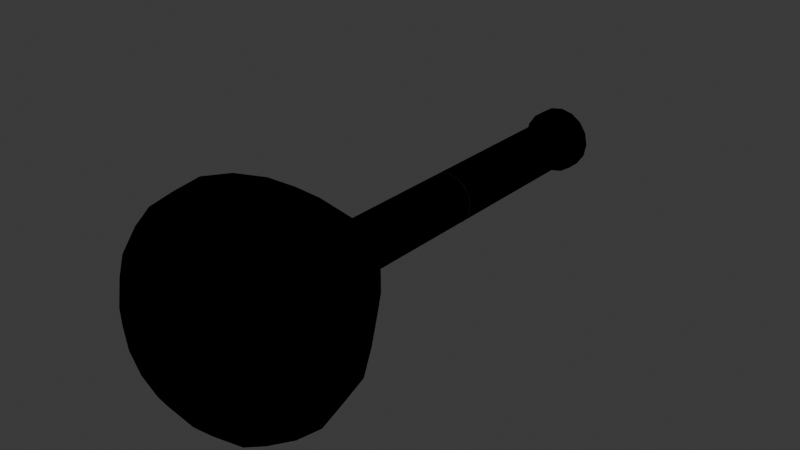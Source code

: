 # Source: volumetricFlaskWrapLabel250mL-EDITED.blend  (saved by Blender 4.4.32; exported with 4.5.12 LTS)
import bpy
from mathutils import Matrix  # noqa: F401  (used for matrix-valued properties, if any)

bpy.ops.wm.read_factory_settings(use_empty=True)
scene = bpy.context.scene
scene.name = 'Scene'

# ---- collections
col_collection = bpy.data.collections.new('Collection'); scene.collection.children.link(col_collection)

# ---- images (referenced by path relative to the original .blend; pixels are not part of the script)
import os
ASSET_DIR = os.environ.get("B2B_ASSET_DIR", "")  # directory of the original .blend (textures are referenced by path, not embedded)
HERE = os.path.dirname(os.path.abspath(__file__))  # packed textures are extracted next to this script under _unpacked/

def load_image(name, relpath, width, height, colorspace="sRGB"):
    """Load a texture the original file referenced (path relative to the .blend, or extracted next to this script)."""
    p = next((c for c in (os.path.join(HERE, relpath), os.path.join(ASSET_DIR, relpath)) if relpath and os.path.exists(c)), "")
    if p:
        img = bpy.data.images.load(p, check_existing=True)
        img.name = name
    else:  # same state as the original file: an image datablock whose file is absent (Cycles renders it pink)
        img = bpy.data.images.new(name, width, height)
        img.source = "FILE"
        img.filepath = "//" + (relpath or name)
    img.colorspace_settings.name = colorspace
    return img
img_250ml_label_png = load_image('250mL-Label.png', '250mL-Label.png', 1024, 1024, 'sRGB')

# ---- materials (node trees are filled in below, after node groups)
mat_material_004 = bpy.data.materials.new('Material.004')
mat_material_001 = bpy.data.materials.new('Material.001')
mat_material_001.use_transparent_shadow = False

# ---- material node trees
mat_material_004.use_nodes = True; mat_material_004.node_tree.nodes.clear()
_N = mat_material_004.node_tree.nodes; _L = mat_material_004.node_tree.links
n0 = _N.new('ShaderNodeOutputMaterial'); n0.name = 'Material Output'; n0.location = (1190, 333)
n1 = _N.new('ShaderNodeBsdfAnisotropic'); n1.name = 'Glossy BSDF'; n1.location = (-176, 315)
n1.inputs[0].default_value = (0.5906, 0.9387, 0.9301, 1.0)
n1.inputs[1].default_value = 0.0
n2 = _N.new('ShaderNodeBsdfRefraction'); n2.name = 'Refraction BSDF'; n2.location = (-161, 45)
n2.inputs[2].default_value = 1.5
n3 = _N.new('ShaderNodeMixShader'); n3.name = 'Mix Shader'; n3.location = (187, 308)
n4 = _N.new('ShaderNodeFresnel'); n4.name = 'Fresnel'; n4.location = (-140, 468)
n5 = _N.new('ShaderNodeMix'); n5.name = 'Mix'; n5.location = (788, 254)
n5.data_type = 'RGBA'
n5.inputs[7].default_value = (0.0, 0.0, 0.0, 1.0)
n6 = _N.new('ShaderNodeTexImage'); n6.name = 'Image Texture'; n6.location = (380, 116)
n6.image = img_250ml_label_png
n7 = _N.new('ShaderNodeShaderToRGB'); n7.name = 'Shader to RGB'; n7.location = (439, 290)
_L.new(n4.outputs[0], n3.inputs[0])
_L.new(n1.outputs[0], n3.inputs[2])
_L.new(n2.outputs[0], n3.inputs[1])
_L.new(n6.outputs[1], n5.inputs[0])
_L.new(n5.outputs[2], n0.inputs[0])
_L.new(n3.outputs[0], n7.inputs[0])
_L.new(n7.outputs[0], n5.inputs[6])
n0.is_active_output = True
mat_material_001.use_nodes = True; mat_material_001.node_tree.nodes.clear()
_N = mat_material_001.node_tree.nodes; _L = mat_material_001.node_tree.links
n0 = _N.new('ShaderNodeBsdfPrincipled'); n0.name = 'Principled BSDF'; n0.location = (10, 300)
n0.inputs[0].default_value = (0.0, 0.0, 0.0, 1.0)
n1 = _N.new('ShaderNodeOutputMaterial'); n1.name = 'Material Output'; n1.location = (300, 300)
_L.new(n0.outputs[0], n1.inputs[0])
n1.is_active_output = True

# ---- world
world_world = bpy.data.worlds.new('World'); scene.world = world_world
world_world.use_nodes = True; world_world.node_tree.nodes.clear()
_N = world_world.node_tree.nodes; _L = world_world.node_tree.links
n0 = _N.new('ShaderNodeOutputWorld'); n0.name = 'World Output'; n0.location = (300, 300)
n1 = _N.new('ShaderNodeBackground'); n1.name = 'Background'; n1.location = (10, 300)
n1.inputs[0].default_value = (0.05088, 0.05088, 0.05088, 1.0)
_L.new(n1.outputs[0], n0.inputs[0])
n0.is_active_output = True
world_world.color = (0.05088, 0.05088, 0.05088)
world_world.use_sun_shadow = False
world_world.sun_shadow_jitter_overblur = 0.0

# ---- meshes
me_sphere_001 = bpy.data.meshes.new('Sphere.001')
me_sphere_001.from_pydata([(0.0, 0.01362, -0.01389), (0.0, 0.001582, -0.02478), (0.0, -0.01051, -0.03527), (0.0, -0.02519, -0.04593), (0.0, -0.04087, -0.05592), (0.0, -0.0575, -0.06), (0.0, -0.07143, -0.05796), (0.0, -0.0824, -0.05255), (0.0, -0.09163, -0.04243), (0.0, -0.09952, -0.03), (0.0, -0.09767, -0.01553), (0.005316, 0.01362, -0.01283), (0.009484, 0.001582, -0.0229), (0.0135, -0.01051, -0.03259), (0.01758, -0.02519, -0.04244), (0.0214, -0.04087, -0.05166), (0.02296, -0.0575, -0.05543), (0.02218, -0.07143, -0.05354), (0.02011, -0.0824, -0.04855), (0.01624, -0.09163, -0.0392), (0.01148, -0.09952, -0.02772), (0.005943, -0.09767, -0.01435), (0.0, 0.1813, -0.01781), (0.009822, 0.01362, -0.009822), (0.01752, 0.001582, -0.01752), (0.02494, -0.01051, -0.02494), (0.03248, -0.02519, -0.03248), (0.03954, -0.04087, -0.03954), (0.04243, -0.0575, -0.04243), (0.04098, -0.07143, -0.04098), (0.03716, -0.0824, -0.03716), (0.03, -0.09163, -0.03), (0.02121, -0.09952, -0.02121), (0.01098, -0.09767, -0.01098), (0.01283, 0.01362, -0.005316), (0.0229, 0.001582, -0.009484), (0.03259, -0.01051, -0.0135), (0.04244, -0.02519, -0.01758), (0.05166, -0.04087, -0.0214), (0.05543, -0.0575, -0.02296), (0.05354, -0.07143, -0.02218), (0.04855, -0.0824, -0.02011), (0.0392, -0.09163, -0.01624), (0.02772, -0.09952, -0.01148), (0.01435, -0.09767, -0.005943), (0.01389, 0.01362, 4.201e-09), (0.02478, 0.001582, 5.147e-09), (0.03527, -0.01051, 4.54e-09), (0.04593, -0.02519, 7.938e-09), (0.05592, -0.04087, 1.483e-08), (0.06, -0.0575, 1.241e-08), (0.05796, -0.07143, 1.674e-08), (0.05255, -0.0824, 1.175e-08), (0.04243, -0.09163, 9.246e-09), (0.03, -0.09952, 1.052e-08), (0.01553, -0.09767, 9.51e-09), (0.01283, 0.01362, 0.005316), (0.0229, 0.001582, 0.009484), (0.03259, -0.01051, 0.0135), (0.04244, -0.02519, 0.01758), (0.05166, -0.04087, 0.0214), (0.05543, -0.0575, 0.02296), (0.05354, -0.07143, 0.02218), (0.04855, -0.0824, 0.02011), (0.0392, -0.09163, 0.01624), (0.02772, -0.09952, 0.01148), (0.01435, -0.09767, 0.005943), (0.009822, 0.01362, 0.009822), (0.01752, 0.001582, 0.01752), (0.02494, -0.01051, 0.02494), (0.03248, -0.02519, 0.03248), (0.03954, -0.04087, 0.03954), (0.04243, -0.0575, 0.04243), (0.04098, -0.07143, 0.04098), (0.03716, -0.0824, 0.03716), (0.03, -0.09163, 0.03), (0.02121, -0.09952, 0.02121), (0.01098, -0.09767, 0.01098), (0.005316, 0.01362, 0.01283), (0.009484, 0.001582, 0.0229), (0.0135, -0.01051, 0.03259), (0.01758, -0.02519, 0.04244), (0.0214, -0.04087, 0.05166), (0.02296, -0.0575, 0.05543), (0.02218, -0.07143, 0.05354), (0.02011, -0.0824, 0.04855), (0.01624, -0.09163, 0.0392), (0.01148, -0.09952, 0.02772), (0.005943, -0.09767, 0.01435), (0.0, 0.01362, 0.01389), (0.0, 0.001582, 0.02478), (0.0, -0.01051, 0.03527), (0.0, -0.02519, 0.04593), (0.0, -0.04087, 0.05592), (0.0, -0.0575, 0.06), (0.0, -0.07143, 0.05796), (0.0, -0.0824, 0.05255), (0.0, -0.09163, 0.04243), (0.0, -0.09952, 0.03), (0.0, -0.09767, 0.01553), (0.0, -0.09766, 6.715e-09), (0.0, 0.1813, -0.01389), (0.005316, 0.1813, -0.01283), (0.0, 0.1891, -0.01781), (0.009822, 0.1813, -0.009822), (0.01283, 0.1813, -0.005316), (0.01389, 0.1813, -3.129e-09), (0.01283, 0.1813, 0.005316), (0.009822, 0.1813, 0.009822), (0.005316, 0.1813, 0.01283), (0.0, 0.1813, 0.01389), (0.006817, 0.1813, -0.01646), (0.0, 0.1891, -0.01229), (0.0126, 0.1813, -0.0126), (0.01646, 0.1813, -0.006817), (0.01781, 0.1813, -1.918e-09), (0.01646, 0.1813, 0.006817), (0.0126, 0.1813, 0.0126), (0.006817, 0.1813, 0.01646), (0.0, 0.1813, 0.01781), (0.006817, 0.1891, -0.01646), (0.0126, 0.1891, -0.0126), (0.01646, 0.1891, -0.006817), (0.01781, 0.1891, -2.289e-09), (0.01646, 0.1891, 0.006817), (0.0126, 0.1891, 0.0126), (0.006817, 0.1891, 0.01646), (0.0, 0.1891, 0.01781), (0.004704, 0.1891, -0.01136), (0.0, 0.1891, -0.009972), (0.008691, 0.1891, -0.008691), (0.01136, 0.1891, -0.004704), (0.01229, 0.1891, -3.883e-09), (0.01136, 0.1891, 0.004704), (0.008691, 0.1891, 0.008691), (0.004704, 0.1891, 0.01136), (0.0, 0.1891, 0.01229), (0.003816, 0.1891, -0.009213), (0.007051, 0.1891, -0.007051), (0.009213, 0.1891, -0.003816), (0.009972, 0.1891, -4.633e-09), (0.009213, 0.1891, 0.003816), (0.007051, 0.1891, 0.007051), (0.003816, 0.1891, 0.009213), (0.0, 0.1891, 0.009972), (0.0, 0.01207, -0.009972), (0.003816, 0.01207, -0.009213), (0.007051, 0.01207, -0.007051), (0.009213, 0.01207, -0.003816), (0.009972, 0.01207, 3.106e-09), (0.009213, 0.01207, 0.003816), (0.007051, 0.01207, 0.007051), (0.003816, 0.01207, 0.009213), (0.0, 0.01207, 0.009972), (0.0, 0.001534, -0.01989), (0.007611, 0.001534, -0.01837), (0.01406, 0.001534, -0.01406), (0.01837, 0.001534, -0.007611), (0.01989, 0.001534, 6.542e-09), (0.01837, 0.001534, 0.007611), (0.01406, 0.001534, 0.01406), (0.007611, 0.001534, 0.01837), (0.0, 0.001534, 0.01989), (0.0, -0.0106, -0.02952), (0.0113, -0.0106, -0.02727), (0.02088, -0.0106, -0.02088), (0.02727, -0.0106, -0.0113), (0.02952, -0.0106, 9.991e-09), (0.02727, -0.0106, 0.0113), (0.02088, -0.0106, 0.02088), (0.0113, -0.0106, 0.02727), (0.0, -0.0106, 0.02952), (0.0, -0.02533, -0.03946), (0.0151, -0.02533, -0.03645), (0.0279, -0.02533, -0.0279), (0.03645, -0.02533, -0.0151), (0.03946, -0.02533, 1.357e-08), (0.03645, -0.02533, 0.0151), (0.0279, -0.02533, 0.0279), (0.0151, -0.02533, 0.03645), (0.0, -0.02533, 0.03946), (0.0, -0.04096, -0.04875), (0.01865, -0.04096, -0.04504), (0.03447, -0.04096, -0.03447), (0.04504, -0.04096, -0.01865), (0.04875, -0.04096, 1.688e-08), (0.04504, -0.04096, 0.01865), (0.03447, -0.04096, 0.03447), (0.01865, -0.04096, 0.04504), (0.0, -0.04096, 0.04875), (0.0, -0.05767, -0.05261), (0.02013, -0.05767, -0.04861), (0.0372, -0.05767, -0.0372), (0.04861, -0.05767, -0.02013), (0.05261, -0.05767, 1.879e-08), (0.04861, -0.05767, 0.02013), (0.0372, -0.05767, 0.0372), (0.02013, -0.05767, 0.04861), (0.0, -0.05767, 0.05261), (0.0, -0.07159, -0.0507), (0.0194, -0.07159, -0.04685), (0.03585, -0.07159, -0.03585), (0.04685, -0.07159, -0.0194), (0.0507, -0.07159, 1.883e-08), (0.04685, -0.07159, 0.0194), (0.03585, -0.07159, 0.03585), (0.0194, -0.07159, 0.04685), (0.0, -0.07159, 0.0507), (0.0, -0.08252, -0.04575), (0.01751, -0.08252, -0.04227), (0.03235, -0.08252, -0.03235), (0.04227, -0.08252, -0.01751), (0.04575, -0.08252, 1.778e-08), (0.04227, -0.08252, 0.01751), (0.03235, -0.08252, 0.03235), (0.01751, -0.08252, 0.04227), (0.0, -0.08252, 0.04575), (0.0, -0.09195, -0.03612), (0.01382, -0.09195, -0.03337), (0.02554, -0.09195, -0.02554), (0.03337, -0.09195, -0.01382), (0.03612, -0.09195, 1.548e-08), (0.03337, -0.09195, 0.01382), (0.02554, -0.09195, 0.02554), (0.01382, -0.09195, 0.03337), (0.0, -0.09195, 0.03612), (0.0, -0.0973, -0.02817), (0.01078, -0.0973, -0.02603), (0.01992, -0.0973, -0.01992), (0.02603, -0.0973, -0.01078), (0.02817, -0.0973, 1.342e-08), (0.02603, -0.0973, 0.01078), (0.01992, -0.0973, 0.01992), (0.01078, -0.0973, 0.02603), (0.0, -0.0973, 0.02817), (0.0, -0.0961, -0.0156), (0.005972, -0.0961, -0.01442), (0.01103, -0.0961, -0.01103), (0.01442, -0.0961, -0.005972), (0.0156, -0.0961, 9.541e-09), (0.01442, -0.0961, 0.005972), (0.01103, -0.0961, 0.01103), (0.005972, -0.0961, 0.01442), (0.0, -0.0961, 0.0156), (0.0, 0.09747, 0.01389), (0.005316, 0.09747, 0.01283), (0.009822, 0.09747, 0.009822), (0.01283, 0.09747, 0.005316), (0.01389, 0.09747, 5.362e-10), (0.01283, 0.09747, -0.005316), (0.009822, 0.09747, -0.009822), (0.005316, 0.09747, -0.01283), (0.0, 0.09747, -0.01389), (0.0, 0.1006, 0.009972), (0.003816, 0.1006, 0.009213), (0.007051, 0.1006, 0.007051), (0.009213, 0.1006, 0.003816), (0.009972, 0.1006, -7.635e-10), (0.009213, 0.1006, -0.003816), (0.007051, 0.1006, -0.007051), (0.003816, 0.1006, -0.009213), (0.0, 0.1006, -0.009972), (-0.005316, 0.01362, -0.01283), (-0.009484, 0.001582, -0.0229), (-0.0135, -0.01051, -0.03259), (-0.01758, -0.02519, -0.04244), (-0.0214, -0.04087, -0.05166), (-0.02296, -0.0575, -0.05543), (-0.02218, -0.07143, -0.05354), (-0.02011, -0.0824, -0.04855), (-0.01624, -0.09163, -0.0392), (-0.01148, -0.09952, -0.02772), (-0.005943, -0.09767, -0.01435), (-0.009822, 0.01362, -0.009822), (-0.01752, 0.001582, -0.01752), (-0.02494, -0.01051, -0.02494), (-0.03248, -0.02519, -0.03248), (-0.03954, -0.04087, -0.03954), (-0.04243, -0.0575, -0.04243), (-0.04098, -0.07143, -0.04098), (-0.03716, -0.0824, -0.03716), (-0.03, -0.09163, -0.03), (-0.02121, -0.09952, -0.02121), (-0.01098, -0.09767, -0.01098), (-0.01283, 0.01362, -0.005316), (-0.0229, 0.001582, -0.009484), (-0.03259, -0.01051, -0.0135), (-0.04244, -0.02519, -0.01758), (-0.05166, -0.04087, -0.0214), (-0.05543, -0.0575, -0.02296), (-0.05354, -0.07143, -0.02218), (-0.04855, -0.0824, -0.02011), (-0.0392, -0.09163, -0.01624), (-0.02772, -0.09952, -0.01148), (-0.01435, -0.09767, -0.005943), (-0.01389, 0.01362, 4.201e-09), (-0.02478, 0.001582, 5.147e-09), (-0.03527, -0.01051, 4.54e-09), (-0.04593, -0.02519, 7.938e-09), (-0.05592, -0.04087, 1.483e-08), (-0.06, -0.0575, 1.241e-08), (-0.05796, -0.07143, 1.674e-08), (-0.05255, -0.0824, 1.175e-08), (-0.04243, -0.09163, 9.246e-09), (-0.03, -0.09952, 1.052e-08), (-0.01553, -0.09767, 9.51e-09), (-0.01283, 0.01362, 0.005316), (-0.0229, 0.001582, 0.009484), (-0.03259, -0.01051, 0.0135), (-0.04244, -0.02519, 0.01758), (-0.05166, -0.04087, 0.0214), (-0.05543, -0.0575, 0.02296), (-0.05354, -0.07143, 0.02218), (-0.04855, -0.0824, 0.02011), (-0.0392, -0.09163, 0.01624), (-0.02772, -0.09952, 0.01148), (-0.01435, -0.09767, 0.005943), (-0.009822, 0.01362, 0.009822), (-0.01752, 0.001582, 0.01752), (-0.02494, -0.01051, 0.02494), (-0.03248, -0.02519, 0.03248), (-0.03954, -0.04087, 0.03954), (-0.04243, -0.0575, 0.04243), (-0.04098, -0.07143, 0.04098), (-0.03716, -0.0824, 0.03716), (-0.03, -0.09163, 0.03), (-0.02121, -0.09952, 0.02121), (-0.01098, -0.09767, 0.01098), (-0.005316, 0.01362, 0.01283), (-0.009484, 0.001582, 0.0229), (-0.0135, -0.01051, 0.03259), (-0.01758, -0.02519, 0.04244), (-0.0214, -0.04087, 0.05166), (-0.02296, -0.0575, 0.05543), (-0.02218, -0.07143, 0.05354), (-0.02011, -0.0824, 0.04855), (-0.01624, -0.09163, 0.0392), (-0.01148, -0.09952, 0.02772), (-0.005943, -0.09767, 0.01435), (-0.005316, 0.1813, -0.01283), (-0.009822, 0.1813, -0.009822), (-0.01283, 0.1813, -0.005316), (-0.01389, 0.1813, -3.129e-09), (-0.01283, 0.1813, 0.005316), (-0.009822, 0.1813, 0.009822), (-0.005316, 0.1813, 0.01283), (-0.006817, 0.1813, -0.01646), (-0.0126, 0.1813, -0.0126), (-0.01646, 0.1813, -0.006817), (-0.01781, 0.1813, -1.918e-09), (-0.01646, 0.1813, 0.006817), (-0.0126, 0.1813, 0.0126), (-0.006817, 0.1813, 0.01646), (-0.006817, 0.1891, -0.01646), (-0.0126, 0.1891, -0.0126), (-0.01646, 0.1891, -0.006817), (-0.01781, 0.1891, -2.289e-09), (-0.01646, 0.1891, 0.006817), (-0.0126, 0.1891, 0.0126), (-0.006817, 0.1891, 0.01646), (-0.004704, 0.1891, -0.01136), (-0.008691, 0.1891, -0.008691), (-0.01136, 0.1891, -0.004704), (-0.01229, 0.1891, -3.883e-09), (-0.01136, 0.1891, 0.004704), (-0.008691, 0.1891, 0.008691), (-0.004704, 0.1891, 0.01136), (-0.003816, 0.1891, -0.009213), (-0.007051, 0.1891, -0.007051), (-0.009213, 0.1891, -0.003816), (-0.009972, 0.1891, -4.633e-09), (-0.009213, 0.1891, 0.003816), (-0.007051, 0.1891, 0.007051), (-0.003816, 0.1891, 0.009213), (-0.003816, 0.01207, -0.009213), (-0.007051, 0.01207, -0.007051), (-0.009213, 0.01207, -0.003816), (-0.009972, 0.01207, 3.106e-09), (-0.009213, 0.01207, 0.003816), (-0.007051, 0.01207, 0.007051), (-0.003816, 0.01207, 0.009213), (-0.007611, 0.001534, -0.01837), (-0.01406, 0.001534, -0.01406), (-0.01837, 0.001534, -0.007611), (-0.01989, 0.001534, 6.542e-09), (-0.01837, 0.001534, 0.007611), (-0.01406, 0.001534, 0.01406), (-0.007611, 0.001534, 0.01837), (-0.0113, -0.0106, -0.02727), (-0.02088, -0.0106, -0.02088), (-0.02727, -0.0106, -0.0113), (-0.02952, -0.0106, 9.991e-09), (-0.02727, -0.0106, 0.0113), (-0.02088, -0.0106, 0.02088), (-0.0113, -0.0106, 0.02727), (-0.0151, -0.02533, -0.03645), (-0.0279, -0.02533, -0.0279), (-0.03645, -0.02533, -0.0151), (-0.03946, -0.02533, 1.357e-08), (-0.03645, -0.02533, 0.0151), (-0.0279, -0.02533, 0.0279), (-0.0151, -0.02533, 0.03645), (-0.01865, -0.04096, -0.04504), (-0.03447, -0.04096, -0.03447), (-0.04504, -0.04096, -0.01865), (-0.04875, -0.04096, 1.688e-08), (-0.04504, -0.04096, 0.01865), (-0.03447, -0.04096, 0.03447), (-0.01865, -0.04096, 0.04504), (-0.02013, -0.05767, -0.04861), (-0.0372, -0.05767, -0.0372), (-0.04861, -0.05767, -0.02013), (-0.05261, -0.05767, 1.879e-08), (-0.04861, -0.05767, 0.02013), (-0.0372, -0.05767, 0.0372), (-0.02013, -0.05767, 0.04861), (-0.0194, -0.07159, -0.04685), (-0.03585, -0.07159, -0.03585), (-0.04685, -0.07159, -0.0194), (-0.0507, -0.07159, 1.883e-08), (-0.04685, -0.07159, 0.0194), (-0.03585, -0.07159, 0.03585), (-0.0194, -0.07159, 0.04685), (-0.01751, -0.08252, -0.04227), (-0.03235, -0.08252, -0.03235), (-0.04227, -0.08252, -0.01751), (-0.04575, -0.08252, 1.778e-08), (-0.04227, -0.08252, 0.01751), (-0.03235, -0.08252, 0.03235), (-0.01751, -0.08252, 0.04227), (-0.01382, -0.09195, -0.03337), (-0.02554, -0.09195, -0.02554), (-0.03337, -0.09195, -0.01382), (-0.03612, -0.09195, 1.548e-08), (-0.03337, -0.09195, 0.01382), (-0.02554, -0.09195, 0.02554), (-0.01382, -0.09195, 0.03337), (-0.01078, -0.0973, -0.02603), (-0.01992, -0.0973, -0.01992), (-0.02603, -0.0973, -0.01078), (-0.02817, -0.0973, 1.342e-08), (-0.02603, -0.0973, 0.01078), (-0.01992, -0.0973, 0.01992), (-0.01078, -0.0973, 0.02603), (-0.005972, -0.0961, -0.01442), (-0.01103, -0.0961, -0.01103), (-0.01442, -0.0961, -0.005972), (-0.0156, -0.0961, 9.541e-09), (-0.01442, -0.0961, 0.005972), (-0.01103, -0.0961, 0.01103), (-0.005972, -0.0961, 0.01442), (-0.005316, 0.09747, 0.01283), (-0.009822, 0.09747, 0.009822), (-0.01283, 0.09747, 0.005316), (-0.01389, 0.09747, 5.362e-10), (-0.01283, 0.09747, -0.005316), (-0.009822, 0.09747, -0.009822), (-0.005316, 0.09747, -0.01283), (-0.003816, 0.1006, 0.009213), (-0.007051, 0.1006, 0.007051), (-0.009213, 0.1006, 0.003816), (-0.009972, 0.1006, -7.635e-10), (-0.009213, 0.1006, -0.003816), (-0.007051, 0.1006, -0.007051), (-0.003816, 0.1006, -0.009213)], [(244, 245), (245, 246), (251, 252), (250, 251), (249, 250), (248, 249), (247, 248), (246, 247), (253, 254), (254, 255), (255, 256), (256, 257), (257, 258), (258, 259), (259, 260), (260, 261), (244, 451), (451, 452), (457, 252), (456, 457), (455, 456), (454, 455), (453, 454), (452, 453), (253, 458), (458, 459), (459, 460), (460, 461), (461, 462), (462, 463), (463, 464), (464, 261)], [(7, 6, 17, 18), (4, 3, 14, 15), (100, 10, 21), (1, 0, 11, 12), (8, 7, 18, 19), (5, 4, 15, 16), (2, 1, 12, 13), (9, 8, 19, 20), (6, 5, 16, 17), (3, 2, 13, 14), (10, 9, 20, 21), (16, 15, 27, 28), (13, 12, 24, 25), (20, 19, 31, 32), (17, 16, 28, 29), (14, 13, 25, 26), (21, 20, 32, 33), (18, 17, 29, 30), (15, 14, 26, 27), (100, 21, 33), (12, 11, 23, 24), (19, 18, 30, 31), (27, 26, 37, 38), (100, 33, 44), (24, 23, 34, 35), (31, 30, 41, 42), (28, 27, 38, 39), (25, 24, 35, 36), (32, 31, 42, 43), (29, 28, 39, 40), (26, 25, 36, 37), (33, 32, 43, 44), (30, 29, 40, 41), (40, 39, 50, 51), (37, 36, 47, 48), (44, 43, 54, 55), (56, 45, 248, 106, 107, 247), (41, 40, 51, 52), (38, 37, 48, 49), (100, 44, 55), (35, 34, 45, 46), (42, 41, 52, 53), (39, 38, 49, 50), (36, 35, 46, 47), (43, 42, 53, 54), (50, 49, 60, 61), (47, 46, 57, 58), (54, 53, 64, 65), (51, 50, 61, 62), (48, 47, 58, 59), (55, 54, 65, 66), (52, 51, 62, 63), (49, 48, 59, 60), (100, 55, 66), (46, 45, 56, 57), (53, 52, 63, 64), (63, 62, 73, 74), (60, 59, 70, 71), (100, 66, 77), (57, 56, 67, 68), (64, 63, 74, 75), (61, 60, 71, 72), (58, 57, 68, 69), (65, 64, 75, 76), (62, 61, 72, 73), (59, 58, 69, 70), (66, 65, 76, 77), (73, 72, 83, 84), (70, 69, 80, 81), (77, 76, 87, 88), (45, 34, 249, 105, 106, 248), (74, 73, 84, 85), (71, 70, 81, 82), (100, 77, 88), (68, 67, 78, 79), (75, 74, 85, 86), (72, 71, 82, 83), (69, 68, 79, 80), (76, 75, 86, 87), (86, 85, 96, 97), (83, 82, 93, 94), (80, 79, 90, 91), (87, 86, 97, 98), (84, 83, 94, 95), (81, 80, 91, 92), (88, 87, 98, 99), (85, 84, 95, 96), (82, 81, 92, 93), (100, 88, 99), (79, 78, 89, 90), (34, 23, 250, 104, 105, 249), (89, 78, 245, 109, 110, 244), (23, 11, 251, 102, 104, 250), (67, 56, 247, 107, 108, 246), (11, 0, 252, 101, 102, 251), (78, 67, 246, 108, 109, 245), (108, 107, 116, 117), (107, 106, 115, 116), (106, 105, 114, 115), (105, 104, 113, 114), (104, 102, 111, 113), (110, 109, 118, 119), (102, 101, 22, 111), (109, 108, 117, 118), (115, 114, 122, 123), (114, 113, 121, 122), (113, 111, 120, 121), (119, 118, 126, 127), (111, 22, 103, 120), (118, 117, 125, 126), (117, 116, 124, 125), (116, 115, 123, 124), (127, 126, 135, 136), (120, 103, 112, 128), (126, 125, 134, 135), (125, 124, 133, 134), (124, 123, 132, 133), (123, 122, 131, 132), (122, 121, 130, 131), (121, 120, 128, 130), (133, 132, 140, 141), (134, 133, 141, 142), (132, 131, 139, 140), (131, 130, 138, 139), (130, 128, 137, 138), (136, 135, 143, 144), (128, 112, 129, 137), (135, 134, 142, 143), (137, 129, 261, 145, 146, 260), (144, 143, 254, 152, 153, 253), (143, 142, 255, 151, 152, 254), (142, 141, 256, 150, 151, 255), (141, 140, 257, 149, 150, 256), (140, 139, 258, 148, 149, 257), (139, 138, 259, 147, 148, 258), (138, 137, 260, 146, 147, 259), (150, 149, 158, 159), (149, 148, 157, 158), (148, 147, 156, 157), (147, 146, 155, 156), (146, 145, 154, 155), (153, 152, 161, 162), (152, 151, 160, 161), (151, 150, 159, 160), (161, 160, 169, 170), (160, 159, 168, 169), (159, 158, 167, 168), (158, 157, 166, 167), (157, 156, 165, 166), (156, 155, 164, 165), (155, 154, 163, 164), (162, 161, 170, 171), (165, 164, 173, 174), (164, 163, 172, 173), (171, 170, 179, 180), (170, 169, 178, 179), (169, 168, 177, 178), (168, 167, 176, 177), (167, 166, 175, 176), (166, 165, 174, 175), (177, 176, 185, 186), (176, 175, 184, 185), (175, 174, 183, 184), (174, 173, 182, 183), (173, 172, 181, 182), (180, 179, 188, 189), (179, 178, 187, 188), (178, 177, 186, 187), (184, 183, 192, 193), (183, 182, 191, 192), (182, 181, 190, 191), (189, 188, 197, 198), (188, 187, 196, 197), (187, 186, 195, 196), (186, 185, 194, 195), (185, 184, 193, 194), (191, 190, 199, 200), (198, 197, 206, 207), (197, 196, 205, 206), (196, 195, 204, 205), (195, 194, 203, 204), (194, 193, 202, 203), (193, 192, 201, 202), (192, 191, 200, 201), (205, 204, 213, 214), (204, 203, 212, 213), (203, 202, 211, 212), (202, 201, 210, 211), (201, 200, 209, 210), (200, 199, 208, 209), (207, 206, 215, 216), (206, 205, 214, 215), (209, 208, 217, 218), (216, 215, 224, 225), (215, 214, 223, 224), (214, 213, 222, 223), (213, 212, 221, 222), (212, 211, 220, 221), (211, 210, 219, 220), (210, 209, 218, 219), (220, 219, 228, 229), (219, 218, 227, 228), (218, 217, 226, 227), (225, 224, 233, 234), (224, 223, 232, 233), (223, 222, 231, 232), (222, 221, 230, 231), (221, 220, 229, 230), (234, 233, 242, 243), (233, 232, 241, 242), (232, 231, 240, 241), (231, 230, 239, 240), (230, 229, 238, 239), (229, 228, 237, 238), (228, 227, 236, 237), (227, 226, 235, 236), (7, 269, 268, 6), (4, 266, 265, 3), (100, 272, 10), (1, 263, 262, 0), (8, 270, 269, 7), (5, 267, 266, 4), (2, 264, 263, 1), (9, 271, 270, 8), (6, 268, 267, 5), (3, 265, 264, 2), (10, 272, 271, 9), (267, 278, 277, 266), (264, 275, 274, 263), (271, 282, 281, 270), (268, 279, 278, 267), (265, 276, 275, 264), (272, 283, 282, 271), (269, 280, 279, 268), (266, 277, 276, 265), (100, 283, 272), (263, 274, 273, 262), (270, 281, 280, 269), (277, 288, 287, 276), (100, 294, 283), (274, 285, 284, 273), (281, 292, 291, 280), (278, 289, 288, 277), (275, 286, 285, 274), (282, 293, 292, 281), (279, 290, 289, 278), (276, 287, 286, 275), (283, 294, 293, 282), (280, 291, 290, 279), (290, 301, 300, 289), (287, 298, 297, 286), (294, 305, 304, 293), (306, 453, 343, 342, 454, 295), (291, 302, 301, 290), (288, 299, 298, 287), (100, 305, 294), (285, 296, 295, 284), (292, 303, 302, 291), (289, 300, 299, 288), (286, 297, 296, 285), (293, 304, 303, 292), (300, 311, 310, 299), (297, 308, 307, 296), (304, 315, 314, 303), (301, 312, 311, 300), (298, 309, 308, 297), (305, 316, 315, 304), (302, 313, 312, 301), (299, 310, 309, 298), (100, 316, 305), (296, 307, 306, 295), (303, 314, 313, 302), (313, 324, 323, 312), (310, 321, 320, 309), (100, 327, 316), (307, 318, 317, 306), (314, 325, 324, 313), (311, 322, 321, 310), (308, 319, 318, 307), (315, 326, 325, 314), (312, 323, 322, 311), (309, 320, 319, 308), (316, 327, 326, 315), (323, 334, 333, 322), (320, 331, 330, 319), (327, 338, 337, 326), (295, 454, 342, 341, 455, 284), (324, 335, 334, 323), (321, 332, 331, 320), (100, 338, 327), (318, 329, 328, 317), (325, 336, 335, 324), (322, 333, 332, 321), (319, 330, 329, 318), (326, 337, 336, 325), (336, 97, 96, 335), (333, 94, 93, 332), (330, 91, 90, 329), (337, 98, 97, 336), (334, 95, 94, 333), (331, 92, 91, 330), (338, 99, 98, 337), (335, 96, 95, 334), (332, 93, 92, 331), (100, 99, 338), (329, 90, 89, 328), (284, 455, 341, 340, 456, 273), (89, 244, 110, 345, 451, 328), (273, 456, 340, 339, 457, 262), (317, 452, 344, 343, 453, 306), (262, 457, 339, 101, 252, 0), (328, 451, 345, 344, 452, 317), (344, 351, 350, 343), (343, 350, 349, 342), (342, 349, 348, 341), (341, 348, 347, 340), (340, 347, 346, 339), (110, 119, 352, 345), (339, 346, 22, 101), (345, 352, 351, 344), (349, 356, 355, 348), (348, 355, 354, 347), (347, 354, 353, 346), (119, 127, 359, 352), (346, 353, 103, 22), (352, 359, 358, 351), (351, 358, 357, 350), (350, 357, 356, 349), (127, 136, 366, 359), (353, 360, 112, 103), (359, 366, 365, 358), (358, 365, 364, 357), (357, 364, 363, 356), (356, 363, 362, 355), (355, 362, 361, 354), (354, 361, 360, 353), (364, 371, 370, 363), (365, 372, 371, 364), (363, 370, 369, 362), (362, 369, 368, 361), (361, 368, 367, 360), (136, 144, 373, 366), (360, 367, 129, 112), (366, 373, 372, 365), (367, 464, 374, 145, 261, 129), (144, 253, 153, 380, 458, 373), (373, 458, 380, 379, 459, 372), (372, 459, 379, 378, 460, 371), (371, 460, 378, 377, 461, 370), (370, 461, 377, 376, 462, 369), (369, 462, 376, 375, 463, 368), (368, 463, 375, 374, 464, 367), (378, 385, 384, 377), (377, 384, 383, 376), (376, 383, 382, 375), (375, 382, 381, 374), (374, 381, 154, 145), (153, 162, 387, 380), (380, 387, 386, 379), (379, 386, 385, 378), (387, 394, 393, 386), (386, 393, 392, 385), (385, 392, 391, 384), (384, 391, 390, 383), (383, 390, 389, 382), (382, 389, 388, 381), (381, 388, 163, 154), (162, 171, 394, 387), (389, 396, 395, 388), (388, 395, 172, 163), (171, 180, 401, 394), (394, 401, 400, 393), (393, 400, 399, 392), (392, 399, 398, 391), (391, 398, 397, 390), (390, 397, 396, 389), (399, 406, 405, 398), (398, 405, 404, 397), (397, 404, 403, 396), (396, 403, 402, 395), (395, 402, 181, 172), (180, 189, 408, 401), (401, 408, 407, 400), (400, 407, 406, 399), (404, 411, 410, 403), (403, 410, 409, 402), (402, 409, 190, 181), (189, 198, 415, 408), (408, 415, 414, 407), (407, 414, 413, 406), (406, 413, 412, 405), (405, 412, 411, 404), (409, 416, 199, 190), (198, 207, 422, 415), (415, 422, 421, 414), (414, 421, 420, 413), (413, 420, 419, 412), (412, 419, 418, 411), (411, 418, 417, 410), (410, 417, 416, 409), (421, 428, 427, 420), (420, 427, 426, 419), (419, 426, 425, 418), (418, 425, 424, 417), (417, 424, 423, 416), (416, 423, 208, 199), (207, 216, 429, 422), (422, 429, 428, 421), (423, 430, 217, 208), (216, 225, 436, 429), (429, 436, 435, 428), (428, 435, 434, 427), (427, 434, 433, 426), (426, 433, 432, 425), (425, 432, 431, 424), (424, 431, 430, 423), (432, 439, 438, 431), (431, 438, 437, 430), (430, 437, 226, 217), (225, 234, 443, 436), (436, 443, 442, 435), (435, 442, 441, 434), (434, 441, 440, 433), (433, 440, 439, 432), (234, 243, 450, 443), (443, 450, 449, 442), (442, 449, 448, 441), (441, 448, 447, 440), (440, 447, 446, 439), (439, 446, 445, 438), (438, 445, 444, 437), (437, 444, 235, 226)])
me_sphere_001.polygons.foreach_set('use_smooth', [True] * 432)
_k = set([(0, 11), (0, 262), (9, 20), (9, 271), (11, 23), (20, 32), (22, 111), (22, 346), (23, 34), (32, 43), (34, 45), (43, 54), (45, 56), (54, 65), (56, 67), (65, 76), (67, 78), (76, 87), (78, 89), (87, 98), (89, 328), (98, 337), (101, 102), (101, 339), (102, 104), (103, 120), (103, 353), (104, 105), (105, 106), (106, 107), (107, 108), (108, 109), (109, 110), (110, 345), (111, 113), (113, 114), (114, 115), (115, 116), (116, 117), (117, 118), (118, 119), (119, 352), (120, 121), (121, 122), (122, 123), (123, 124), (124, 125), (125, 126), (126, 127), (127, 359), (129, 137), (129, 367), (137, 138), (138, 139), (139, 140), (140, 141), (141, 142), (142, 143), (143, 144), (144, 373), (145, 146), (145, 374), (146, 147), (147, 148), (148, 149), (149, 150), (150, 151), (151, 152), (152, 153), (153, 380), (226, 227), (226, 437), (227, 228), (228, 229), (229, 230), (230, 231), (231, 232), (232, 233), (233, 234), (234, 443), (262, 273), (271, 282), (273, 284), (282, 293), (284, 295), (293, 304), (295, 306), (304, 315), (306, 317), (315, 326), (317, 328), (326, 337), (339, 340), (340, 341), (341, 342), (342, 343), (343, 344), (344, 345), (346, 347), (347, 348), (348, 349), (349, 350), (350, 351), (351, 352), (353, 354), (354, 355), (355, 356), (356, 357), (357, 358), (358, 359), (367, 368), (368, 369), (369, 370), (370, 371), (371, 372), (372, 373), (374, 375), (375, 376), (376, 377), (377, 378), (378, 379), (379, 380), (437, 438), (438, 439), (439, 440), (440, 441), (441, 442), (442, 443)])
me_sphere_001.attributes.new('sharp_edge', 'BOOLEAN', 'EDGE').data.foreach_set('value', [ (min(e.vertices), max(e.vertices)) in _k for e in me_sphere_001.edges])
_uv = me_sphere_001.uv_layers.new(name='UVMap')
_uv.uv.foreach_set('vector', [0.7327, 0.2258, 0.7471, 0.3148, 0.6642, 0.3311, 0.6585, 0.2604, 0.7362, 0.5433, 0.7044, 0.6635, 0.6419, 0.6152, 0.6587, 0.5085, 0.08851, 0.3038, 0.07394, 0.3037, 0.07508, 0.2938, 0.6176, 0.8649, 0.5656, 0.9491, 0.5477, 0.9223, 0.5858, 0.8212, 0.7069, 0.1343, 0.7327, 0.2258, 0.6585, 0.2604, 0.647, 0.1772, 0.752, 0.4204, 0.7362, 0.5433, 0.6587, 0.5085, 0.6654, 0.4112, 0.6627, 0.7744, 0.6176, 0.8649, 0.5858, 0.8212, 0.6163, 0.7239, 0.6725, 0.04451, 0.7069, 0.1343, 0.647, 0.1772, 0.6284, 0.0807, 0.7471, 0.3148, 0.752, 0.4204, 0.6654, 0.4112, 0.6642, 0.3311, 0.7044, 0.6635, 0.6627, 0.7744, 0.6163, 0.7239, 0.6419, 0.6152, 0.07394, 0.3037, 0.06025, 0.3034, 0.06249, 0.2843, 0.07508, 0.2938, 0.6654, 0.4112, 0.6587, 0.5085, 0.5927, 0.4908, 0.5961, 0.4064, 0.6163, 0.7239, 0.5858, 0.8212, 0.5507, 0.7916, 0.5695, 0.6918, 0.6284, 0.0807, 0.647, 0.1772, 0.5887, 0.1975, 0.5787, 0.1004, 0.6642, 0.3311, 0.6654, 0.4112, 0.5961, 0.4064, 0.5959, 0.3373, 0.6419, 0.6152, 0.6163, 0.7239, 0.5695, 0.6918, 0.5839, 0.5876, 0.07508, 0.2938, 0.06249, 0.2843, 0.06865, 0.2682, 0.07826, 0.2855, 0.6585, 0.2604, 0.6642, 0.3311, 0.5959, 0.3373, 0.5936, 0.2748, 0.6587, 0.5085, 0.6419, 0.6152, 0.5839, 0.5876, 0.5927, 0.4908, 0.08851, 0.3038, 0.07508, 0.2938, 0.07826, 0.2855, 0.5858, 0.8212, 0.5477, 0.9223, 0.5256, 0.9031, 0.5507, 0.7916, 0.647, 0.1772, 0.6585, 0.2604, 0.5936, 0.2748, 0.5887, 0.1975, 0.5927, 0.4908, 0.5839, 0.5876, 0.5294, 0.5736, 0.5331, 0.4822, 0.08851, 0.3038, 0.07826, 0.2855, 0.08298, 0.2799, 0.5507, 0.7916, 0.5256, 0.9031, 0.5014, 0.8917, 0.5137, 0.7748, 0.5887, 0.1975, 0.5936, 0.2748, 0.5338, 0.2807, 0.532, 0.2064, 0.5961, 0.4064, 0.5927, 0.4908, 0.5331, 0.4822, 0.5346, 0.4037, 0.5695, 0.6918, 0.5507, 0.7916, 0.5137, 0.7748, 0.5229, 0.6744, 0.5787, 0.1004, 0.5887, 0.1975, 0.532, 0.2064, 0.5278, 0.1097, 0.5959, 0.3373, 0.5961, 0.4064, 0.5346, 0.4037, 0.5346, 0.3395, 0.5839, 0.5876, 0.5695, 0.6918, 0.5229, 0.6744, 0.5294, 0.5736, 0.07826, 0.2855, 0.06865, 0.2682, 0.0778, 0.2574, 0.08298, 0.2799, 0.5936, 0.2748, 0.5959, 0.3373, 0.5346, 0.3395, 0.5338, 0.2807, 0.5346, 0.3395, 0.5346, 0.4037, 0.4764, 0.4029, 0.4763, 0.3404, 0.5294, 0.5736, 0.5229, 0.6744, 0.4767, 0.6691, 0.4765, 0.5695, 0.08298, 0.2799, 0.0778, 0.2574, 0.08857, 0.2537, 0.08854, 0.278, 0.034, 0.9993, 0.02804, 0.9994, 0.02677, 0.8355, 0.0255, 0.6708, 0.03155, 0.6707, 0.03273, 0.8354, 0.5338, 0.2807, 0.5346, 0.3395, 0.4763, 0.3404, 0.4763, 0.283, 0.5331, 0.4822, 0.5294, 0.5736, 0.4765, 0.5695, 0.4764, 0.4794, 0.08851, 0.3038, 0.08298, 0.2799, 0.08854, 0.278, 0.5137, 0.7748, 0.5014, 0.8917, 0.4763, 0.8874, 0.4763, 0.7691, 0.532, 0.2064, 0.5338, 0.2807, 0.4763, 0.283, 0.4765, 0.2105, 0.5346, 0.4037, 0.5331, 0.4822, 0.4764, 0.4794, 0.4764, 0.4029, 0.5229, 0.6744, 0.5137, 0.7748, 0.4763, 0.7691, 0.4767, 0.6691, 0.5278, 0.1097, 0.532, 0.2064, 0.4765, 0.2105, 0.4767, 0.1144, 0.4764, 0.4029, 0.4764, 0.4794, 0.4198, 0.4825, 0.4182, 0.4041, 0.4767, 0.6691, 0.4763, 0.7691, 0.4391, 0.775, 0.4306, 0.6746, 0.4767, 0.1144, 0.4765, 0.2105, 0.4215, 0.2093, 0.4252, 0.1129, 0.4763, 0.3404, 0.4764, 0.4029, 0.4182, 0.4041, 0.4181, 0.3402, 0.4765, 0.5695, 0.4767, 0.6691, 0.4306, 0.6746, 0.4235, 0.5742, 0.08854, 0.278, 0.08857, 0.2537, 0.09932, 0.2575, 0.09409, 0.2799, 0.4763, 0.283, 0.4763, 0.3404, 0.4181, 0.3402, 0.4191, 0.282, 0.4764, 0.4794, 0.4765, 0.5695, 0.4235, 0.5742, 0.4198, 0.4825, 0.08851, 0.3038, 0.08854, 0.278, 0.09409, 0.2799, 0.4763, 0.7691, 0.4763, 0.8874, 0.4511, 0.8917, 0.4391, 0.775, 0.4765, 0.2105, 0.4763, 0.283, 0.4191, 0.282, 0.4215, 0.2093, 0.4191, 0.282, 0.4181, 0.3402, 0.3571, 0.338, 0.3596, 0.2759, 0.4198, 0.4825, 0.4235, 0.5742, 0.3691, 0.5888, 0.3603, 0.4917, 0.08851, 0.3038, 0.09409, 0.2799, 0.0988, 0.2855, 0.4391, 0.775, 0.4511, 0.8917, 0.4271, 0.9038, 0.4024, 0.7922, 0.4215, 0.2093, 0.4191, 0.282, 0.3596, 0.2759, 0.3654, 0.1994, 0.4182, 0.4041, 0.4198, 0.4825, 0.3603, 0.4917, 0.3569, 0.4069, 0.4306, 0.6746, 0.4391, 0.775, 0.4024, 0.7922, 0.384, 0.6921, 0.4252, 0.1129, 0.4215, 0.2093, 0.3654, 0.1994, 0.3744, 0.1017, 0.4181, 0.3402, 0.4182, 0.4041, 0.3569, 0.4069, 0.3571, 0.338, 0.4235, 0.5742, 0.4306, 0.6746, 0.384, 0.6921, 0.3691, 0.5888, 0.09409, 0.2799, 0.09932, 0.2575, 0.1085, 0.2683, 0.0988, 0.2855, 0.3571, 0.338, 0.3569, 0.4069, 0.2876, 0.4117, 0.2889, 0.3316, 0.3691, 0.5888, 0.384, 0.6921, 0.3365, 0.7235, 0.311, 0.6162, 0.0988, 0.2855, 0.1085, 0.2683, 0.1146, 0.2845, 0.102, 0.2939, 0.02804, 0.9994, 0.02209, 0.9996, 0.02081, 0.8357, 0.01945, 0.671, 0.0255, 0.6708, 0.02677, 0.8355, 0.3596, 0.2759, 0.3571, 0.338, 0.2889, 0.3316, 0.2947, 0.2612, 0.3603, 0.4917, 0.3691, 0.5888, 0.311, 0.6162, 0.2943, 0.5094, 0.08851, 0.3038, 0.0988, 0.2855, 0.102, 0.2939, 0.4024, 0.7922, 0.4271, 0.9038, 0.4049, 0.9231, 0.3669, 0.8213, 0.3654, 0.1994, 0.3596, 0.2759, 0.2947, 0.2612, 0.3066, 0.1784, 0.3569, 0.4069, 0.3603, 0.4917, 0.2943, 0.5094, 0.2876, 0.4117, 0.384, 0.6921, 0.4024, 0.7922, 0.3669, 0.8213, 0.3365, 0.7235, 0.3744, 0.1017, 0.3654, 0.1994, 0.3066, 0.1784, 0.3253, 0.08051, 0.3066, 0.1784, 0.2947, 0.2612, 0.2199, 0.227, 0.2453, 0.1362, 0.2876, 0.4117, 0.2943, 0.5094, 0.2167, 0.5441, 0.2009, 0.421, 0.3365, 0.7235, 0.3669, 0.8213, 0.3349, 0.8651, 0.2897, 0.774, 0.3253, 0.08051, 0.3066, 0.1784, 0.2453, 0.1362, 0.2793, 0.04451, 0.2889, 0.3316, 0.2876, 0.4117, 0.2009, 0.421, 0.2058, 0.3153, 0.311, 0.6162, 0.3365, 0.7235, 0.2897, 0.774, 0.2484, 0.6644, 0.102, 0.2939, 0.1146, 0.2845, 0.1168, 0.3036, 0.1031, 0.3038, 0.2947, 0.2612, 0.2889, 0.3316, 0.2058, 0.3153, 0.2199, 0.227, 0.2943, 0.5094, 0.311, 0.6162, 0.2484, 0.6644, 0.2167, 0.5441, 0.08851, 0.3038, 0.102, 0.2939, 0.1031, 0.3038, 0.3669, 0.8213, 0.4049, 0.9231, 0.3869, 0.9499, 0.3349, 0.8651, 0.02209, 0.9996, 0.01613, 0.9997, 0.01485, 0.8358, 0.01341, 0.6713, 0.01945, 0.671, 0.02081, 0.8357, 0.05188, 0.9988, 0.04592, 0.999, 0.04465, 0.8351, 0.04365, 0.6708, 0.04949, 0.6711, 0.05061, 0.8349, 0.01613, 0.9997, 0.01017, 0.9999, 0.008888, 0.836, 0.007376, 0.6716, 0.01341, 0.6713, 0.01485, 0.8358, 0.03996, 0.9991, 0.034, 0.9993, 0.03273, 0.8354, 0.03155, 0.6707, 0.03761, 0.6706, 0.03869, 0.8352, 0.01017, 0.9999, 0.004209, 1.0, 0.002929, 0.8361, 0.001496, 0.6722, 0.007376, 0.6716, 0.008888, 0.836, 0.04592, 0.999, 0.03996, 0.9991, 0.03869, 0.8352, 0.03761, 0.6706, 0.04365, 0.6708, 0.04465, 0.8351, 0.03761, 0.6706, 0.03155, 0.6707, 0.03152, 0.664, 0.03763, 0.6639, 0.03155, 0.6707, 0.0255, 0.6708, 0.02544, 0.6641, 0.03152, 0.664, 0.0255, 0.6708, 0.01945, 0.671, 0.01936, 0.6643, 0.02544, 0.6641, 0.01945, 0.671, 0.01341, 0.6713, 0.01322, 0.6646, 0.01936, 0.6643, 0.01341, 0.6713, 0.007376, 0.6716, 0.006993, 0.6649, 0.01322, 0.6646, 0.04949, 0.6711, 0.04365, 0.6708, 0.04382, 0.664, 0.05047, 0.6645, 0.007376, 0.6716, 0.001496, 0.6722, 0.0003679, 0.6656, 0.006993, 0.6649, 0.04365, 0.6708, 0.03761, 0.6706, 0.03763, 0.6639, 0.04382, 0.664, 0.02544, 0.6641, 0.01936, 0.6643, 0.01925, 0.652, 0.02534, 0.652, 0.01936, 0.6643, 0.01322, 0.6646, 0.0131, 0.6523, 0.01925, 0.652, 0.01322, 0.6646, 0.006993, 0.6649, 0.006803, 0.6522, 0.0131, 0.6523, 0.05047, 0.6645, 0.04382, 0.664, 0.04387, 0.6514, 0.05061, 0.6508, 0.006993, 0.6649, 0.0003679, 0.6656, 2.001e-08, 0.652, 0.006803, 0.6522, 0.04382, 0.664, 0.03763, 0.6639, 0.03759, 0.6516, 0.04387, 0.6514, 0.03763, 0.6639, 0.03152, 0.664, 0.03142, 0.6517, 0.03759, 0.6516, 0.03152, 0.664, 0.02544, 0.6641, 0.02534, 0.652, 0.03142, 0.6517, 0.05061, 0.6508, 0.04387, 0.6514, 0.04335, 0.6416, 0.0492, 0.6409, 0.006803, 0.6522, 2.001e-08, 0.652, 0.001192, 0.6419, 0.007063, 0.6423, 0.04387, 0.6514, 0.03759, 0.6516, 0.0373, 0.6418, 0.04335, 0.6416, 0.03759, 0.6516, 0.03142, 0.6517, 0.03128, 0.642, 0.0373, 0.6418, 0.03142, 0.6517, 0.02534, 0.652, 0.02526, 0.6423, 0.03128, 0.642, 0.02534, 0.652, 0.01925, 0.652, 0.0192, 0.6422, 0.02526, 0.6423, 0.01925, 0.652, 0.0131, 0.6523, 0.01312, 0.6425, 0.0192, 0.6422, 0.0131, 0.6523, 0.006803, 0.6522, 0.007063, 0.6423, 0.01312, 0.6425, 0.03128, 0.642, 0.02526, 0.6423, 0.02517, 0.6366, 0.03121, 0.6364, 0.0373, 0.6418, 0.03128, 0.642, 0.03121, 0.6364, 0.03721, 0.6362, 0.02526, 0.6423, 0.0192, 0.6422, 0.01912, 0.6366, 0.02517, 0.6366, 0.0192, 0.6422, 0.01312, 0.6425, 0.01308, 0.6368, 0.01912, 0.6366, 0.01312, 0.6425, 0.007063, 0.6423, 0.007072, 0.6368, 0.01308, 0.6368, 0.0492, 0.6409, 0.04335, 0.6416, 0.04316, 0.636, 0.04901, 0.6359, 0.007063, 0.6423, 0.001192, 0.6419, 0.001153, 0.6369, 0.007072, 0.6368, 0.04335, 0.6416, 0.0373, 0.6418, 0.03721, 0.6362, 0.04316, 0.636, 0.007072, 0.6368, 0.001153, 0.6369, 0.002097, 0.3695, 0.0118, 0.1302, 0.01624, 0.1299, 0.008351, 0.3699, 0.04901, 0.6359, 0.04316, 0.636, 0.04572, 0.3712, 0.04519, 0.1307, 0.04972, 0.1314, 0.05195, 0.3712, 0.04316, 0.636, 0.03721, 0.6362, 0.03949, 0.3711, 0.04046, 0.1301, 0.04519, 0.1307, 0.04572, 0.3712, 0.03721, 0.6362, 0.03121, 0.6364, 0.03327, 0.3709, 0.03558, 0.1296, 0.04046, 0.1301, 0.03949, 0.3711, 0.03121, 0.6364, 0.02517, 0.6366, 0.02705, 0.3708, 0.03065, 0.1293, 0.03558, 0.1296, 0.03327, 0.3709, 0.02517, 0.6366, 0.01912, 0.6366, 0.02082, 0.3705, 0.02571, 0.1293, 0.03065, 0.1293, 0.02705, 0.3708, 0.01912, 0.6366, 0.01308, 0.6368, 0.01459, 0.3702, 0.0209, 0.1296, 0.02571, 0.1293, 0.02082, 0.3705, 0.01308, 0.6368, 0.007072, 0.6368, 0.008351, 0.3699, 0.01624, 0.1299, 0.0209, 0.1296, 0.01459, 0.3702, 0.03558, 0.1296, 0.03065, 0.1293, 0.03035, 0.1071, 0.03606, 0.1074, 0.03065, 0.1293, 0.02571, 0.1293, 0.02473, 0.1074, 0.03035, 0.1071, 0.02571, 0.1293, 0.0209, 0.1296, 0.01914, 0.1086, 0.02473, 0.1074, 0.0209, 0.1296, 0.01624, 0.1299, 0.0137, 0.11, 0.01914, 0.1086, 0.01624, 0.1299, 0.0118, 0.1302, 0.008623, 0.1124, 0.0137, 0.11, 0.04972, 0.1314, 0.04519, 0.1307, 0.04742, 0.1099, 0.05287, 0.1125, 0.04519, 0.1307, 0.04046, 0.1301, 0.04175, 0.1084, 0.04742, 0.1099, 0.04046, 0.1301, 0.03558, 0.1296, 0.03606, 0.1074, 0.04175, 0.1084, 0.04742, 0.1099, 0.04175, 0.1084, 0.04289, 0.09134, 0.04946, 0.09282, 0.04175, 0.1084, 0.03606, 0.1074, 0.03647, 0.09055, 0.04289, 0.09134, 0.03606, 0.1074, 0.03035, 0.1071, 0.03019, 0.0904, 0.03647, 0.09055, 0.03035, 0.1071, 0.02473, 0.1074, 0.02396, 0.09101, 0.03019, 0.0904, 0.02473, 0.1074, 0.01914, 0.1086, 0.0177, 0.0921, 0.02396, 0.09101, 0.01914, 0.1086, 0.0137, 0.11, 0.01152, 0.09403, 0.0177, 0.0921, 0.0137, 0.11, 0.008623, 0.1124, 0.005357, 0.09716, 0.01152, 0.09403, 0.05287, 0.1125, 0.04742, 0.1099, 0.04946, 0.09282, 0.05616, 0.09568, 0.0177, 0.0921, 0.01152, 0.09403, 0.009686, 0.07869, 0.0166, 0.07707, 0.01152, 0.09403, 0.005357, 0.09716, 0.002331, 0.08145, 0.009686, 0.07869, 0.05616, 0.09568, 0.04946, 0.09282, 0.05085, 0.07626, 0.05886, 0.07827, 0.04946, 0.09282, 0.04289, 0.09134, 0.04345, 0.07545, 0.05085, 0.07626, 0.04289, 0.09134, 0.03647, 0.09055, 0.03651, 0.07531, 0.04345, 0.07545, 0.03647, 0.09055, 0.03019, 0.0904, 0.02985, 0.07556, 0.03651, 0.07531, 0.03019, 0.0904, 0.02396, 0.09101, 0.02326, 0.07612, 0.02985, 0.07556, 0.02396, 0.09101, 0.0177, 0.0921, 0.0166, 0.07707, 0.02326, 0.07612, 0.03651, 0.07531, 0.02985, 0.07556, 0.02949, 0.06326, 0.03621, 0.0626, 0.02985, 0.07556, 0.02326, 0.07612, 0.02287, 0.06376, 0.02949, 0.06326, 0.02326, 0.07612, 0.0166, 0.07707, 0.01606, 0.0643, 0.02287, 0.06376, 0.0166, 0.07707, 0.009686, 0.07869, 0.008692, 0.06492, 0.01606, 0.0643, 0.009686, 0.07869, 0.002331, 0.08145, 0.0003304, 0.06624, 0.008692, 0.06492, 0.05886, 0.07827, 0.05085, 0.07626, 0.05113, 0.06123, 0.06025, 0.06122, 0.05085, 0.07626, 0.04345, 0.07545, 0.04331, 0.06186, 0.05113, 0.06123, 0.04345, 0.07545, 0.03651, 0.07531, 0.03621, 0.0626, 0.04331, 0.06186, 0.02287, 0.06376, 0.01606, 0.0643, 0.01599, 0.05355, 0.0227, 0.05359, 0.01606, 0.0643, 0.008692, 0.06492, 0.008658, 0.05298, 0.01599, 0.05355, 0.008692, 0.06492, 0.0003304, 0.06624, -4.194e-09, 0.05202, 0.008658, 0.05298, 0.06025, 0.06122, 0.05113, 0.06123, 0.05043, 0.04839, 0.05979, 0.04559, 0.05113, 0.06123, 0.04331, 0.06186, 0.04268, 0.05058, 0.05043, 0.04839, 0.04331, 0.06186, 0.03621, 0.0626, 0.03574, 0.05215, 0.04268, 0.05058, 0.03621, 0.0626, 0.02949, 0.06326, 0.02918, 0.05315, 0.03574, 0.05215, 0.02949, 0.06326, 0.02287, 0.06376, 0.0227, 0.05359, 0.02918, 0.05315, 0.008658, 0.05298, -4.194e-09, 0.05202, 0.001105, 0.04044, 0.009282, 0.04356, 0.05979, 0.04559, 0.05043, 0.04839, 0.0491, 0.03839, 0.05782, 0.03305, 0.05043, 0.04839, 0.04268, 0.05058, 0.04178, 0.04183, 0.0491, 0.03839, 0.04268, 0.05058, 0.03574, 0.05215, 0.03516, 0.04402, 0.04178, 0.04183, 0.03574, 0.05215, 0.02918, 0.05315, 0.02889, 0.04527, 0.03516, 0.04402, 0.02918, 0.05315, 0.0227, 0.05359, 0.02268, 0.04565, 0.02889, 0.04527, 0.0227, 0.05359, 0.01599, 0.05355, 0.01626, 0.04515, 0.02268, 0.04565, 0.01599, 0.05355, 0.008658, 0.05298, 0.009282, 0.04356, 0.01626, 0.04515, 0.04178, 0.04183, 0.03516, 0.04402, 0.0345, 0.037, 0.04067, 0.03436, 0.03516, 0.04402, 0.02889, 0.04527, 0.0286, 0.03844, 0.0345, 0.037, 0.02889, 0.04527, 0.02268, 0.04565, 0.02274, 0.03875, 0.0286, 0.03844, 0.02268, 0.04565, 0.01626, 0.04515, 0.01673, 0.03793, 0.02274, 0.03875, 0.01626, 0.04515, 0.009282, 0.04356, 0.01032, 0.03556, 0.01673, 0.03793, 0.009282, 0.04356, 0.001105, 0.04044, 0.003121, 0.0308, 0.01032, 0.03556, 0.05782, 0.03305, 0.0491, 0.03839, 0.04735, 0.03003, 0.05489, 0.02288, 0.0491, 0.03839, 0.04178, 0.04183, 0.04067, 0.03436, 0.04735, 0.03003, 0.01032, 0.03556, 0.003121, 0.0308, 0.006529, 0.02093, 0.01214, 0.02634, 0.05489, 0.02288, 0.04735, 0.03003, 0.04452, 0.02055, 0.05022, 0.01264, 0.04735, 0.03003, 0.04067, 0.03436, 0.03892, 0.02556, 0.04452, 0.02055, 0.04067, 0.03436, 0.0345, 0.037, 0.03351, 0.02856, 0.03892, 0.02556, 0.0345, 0.037, 0.0286, 0.03844, 0.02824, 0.03014, 0.03351, 0.02856, 0.0286, 0.03844, 0.02274, 0.03875, 0.02295, 0.03036, 0.02824, 0.03014, 0.02274, 0.03875, 0.01673, 0.03793, 0.01759, 0.02931, 0.02295, 0.03036, 0.01673, 0.03793, 0.01032, 0.03556, 0.01214, 0.02634, 0.01759, 0.02931, 0.02295, 0.03036, 0.01759, 0.02931, 0.01846, 0.02259, 0.02315, 0.02359, 0.01759, 0.02931, 0.01214, 0.02634, 0.01392, 0.01958, 0.01846, 0.02259, 0.01214, 0.02634, 0.006529, 0.02093, 0.009667, 0.01422, 0.01392, 0.01958, 0.05022, 0.01264, 0.04452, 0.02055, 0.04182, 0.01371, 0.04587, 0.005807, 0.04452, 0.02055, 0.03892, 0.02556, 0.03726, 0.01871, 0.04182, 0.01371, 0.03892, 0.02556, 0.03351, 0.02856, 0.03258, 0.0218, 0.03726, 0.01871, 0.03351, 0.02856, 0.02824, 0.03014, 0.02787, 0.02342, 0.03258, 0.0218, 0.02824, 0.03014, 0.02295, 0.03036, 0.02315, 0.02359, 0.02787, 0.02342, 0.04587, 0.005807, 0.04182, 0.01371, 0.03718, 0.004947, 0.03934, -3.209e-08, 0.04182, 0.01371, 0.03726, 0.01871, 0.03409, 0.008808, 0.03718, 0.004947, 0.03726, 0.01871, 0.03258, 0.0218, 0.03064, 0.01141, 0.03409, 0.008808, 0.03258, 0.0218, 0.02787, 0.02342, 0.02705, 0.01282, 0.03064, 0.01141, 0.02787, 0.02342, 0.02315, 0.02359, 0.02349, 0.01305, 0.02705, 0.01282, 0.02315, 0.02359, 0.01846, 0.02259, 0.02002, 0.0124, 0.02349, 0.01305, 0.01846, 0.02259, 0.01392, 0.01958, 0.01696, 0.01024, 0.02002, 0.0124, 0.01392, 0.01958, 0.009667, 0.01422, 0.01454, 0.006836, 0.01696, 0.01024, 0.2201, 0.2258, 0.2944, 0.2604, 0.2887, 0.3311, 0.2058, 0.3148, 0.2167, 0.5433, 0.2941, 0.5085, 0.311, 0.6152, 0.2485, 0.6635, 0.08851, 0.3038, 0.07508, 0.2938, 0.07394, 0.3037, 0.3353, 0.8649, 0.3671, 0.8212, 0.4052, 0.9223, 0.3872, 0.9491, 0.246, 0.1343, 0.3059, 0.1772, 0.2944, 0.2604, 0.2201, 0.2258, 0.2009, 0.4204, 0.2874, 0.4112, 0.2941, 0.5085, 0.2167, 0.5433, 0.2902, 0.7744, 0.3366, 0.7239, 0.3671, 0.8212, 0.3353, 0.8649, 0.2804, 0.04451, 0.3245, 0.0807, 0.3059, 0.1772, 0.246, 0.1343, 0.2058, 0.3148, 0.2887, 0.3311, 0.2874, 0.4112, 0.2009, 0.4204, 0.2485, 0.6635, 0.311, 0.6152, 0.3366, 0.7239, 0.2902, 0.7744, 0.07394, 0.3037, 0.07508, 0.2938, 0.06249, 0.2843, 0.06025, 0.3034, 0.2874, 0.4112, 0.3567, 0.4064, 0.3601, 0.4908, 0.2941, 0.5085, 0.3366, 0.7239, 0.3834, 0.6918, 0.4022, 0.7916, 0.3671, 0.8212, 0.3245, 0.0807, 0.3741, 0.1004, 0.3641, 0.1975, 0.3059, 0.1772, 0.2887, 0.3311, 0.357, 0.3373, 0.3567, 0.4064, 0.2874, 0.4112, 0.311, 0.6152, 0.369, 0.5876, 0.3834, 0.6918, 0.3366, 0.7239, 0.07508, 0.2938, 0.07826, 0.2855, 0.06865, 0.2682, 0.06249, 0.2843, 0.2944, 0.2604, 0.3593, 0.2748, 0.357, 0.3373, 0.2887, 0.3311, 0.2941, 0.5085, 0.3601, 0.4908, 0.369, 0.5876, 0.311, 0.6152, 0.08851, 0.3038, 0.07826, 0.2855, 0.07508, 0.2938, 0.3671, 0.8212, 0.4022, 0.7916, 0.4272, 0.9031, 0.4052, 0.9223, 0.3059, 0.1772, 0.3641, 0.1975, 0.3593, 0.2748, 0.2944, 0.2604, 0.3601, 0.4908, 0.4198, 0.4822, 0.4235, 0.5736, 0.369, 0.5876, 0.08851, 0.3038, 0.08298, 0.2799, 0.07826, 0.2855, 0.4022, 0.7916, 0.4392, 0.7748, 0.4515, 0.8917, 0.4272, 0.9031, 0.3641, 0.1975, 0.4208, 0.2064, 0.4191, 0.2807, 0.3593, 0.2748, 0.3567, 0.4064, 0.4183, 0.4037, 0.4198, 0.4822, 0.3601, 0.4908, 0.3834, 0.6918, 0.43, 0.6744, 0.4392, 0.7748, 0.4022, 0.7916, 0.3741, 0.1004, 0.425, 0.1097, 0.4208, 0.2064, 0.3641, 0.1975, 0.357, 0.3373, 0.4183, 0.3395, 0.4183, 0.4037, 0.3567, 0.4064, 0.369, 0.5876, 0.4235, 0.5736, 0.43, 0.6744, 0.3834, 0.6918, 0.07826, 0.2855, 0.08298, 0.2799, 0.0778, 0.2574, 0.06865, 0.2682, 0.3593, 0.2748, 0.4191, 0.2807, 0.4183, 0.3395, 0.357, 0.3373, 0.4183, 0.3395, 0.4766, 0.3404, 0.4765, 0.4029, 0.4183, 0.4037, 0.4235, 0.5736, 0.4764, 0.5695, 0.4762, 0.6691, 0.43, 0.6744, 0.08298, 0.2799, 0.08854, 0.278, 0.08857, 0.2537, 0.0778, 0.2574, 0.034, 0.9993, 0.03273, 0.8354, 0.03155, 0.6707, 0.0255, 0.6708, 0.02677, 0.8355, 0.02804, 0.9994, 0.4191, 0.2807, 0.4766, 0.283, 0.4766, 0.3404, 0.4183, 0.3395, 0.4198, 0.4822, 0.4765, 0.4794, 0.4764, 0.5695, 0.4235, 0.5736, 0.08851, 0.3038, 0.08854, 0.278, 0.08298, 0.2799, 0.4392, 0.7748, 0.4766, 0.7691, 0.4766, 0.8874, 0.4515, 0.8917, 0.4208, 0.2064, 0.4764, 0.2105, 0.4766, 0.283, 0.4191, 0.2807, 0.4183, 0.4037, 0.4765, 0.4029, 0.4765, 0.4794, 0.4198, 0.4822, 0.43, 0.6744, 0.4762, 0.6691, 0.4766, 0.7691, 0.4392, 0.7748, 0.425, 0.1097, 0.4762, 0.1144, 0.4764, 0.2105, 0.4208, 0.2064, 0.4765, 0.4029, 0.5347, 0.4041, 0.5331, 0.4825, 0.4765, 0.4794, 0.4762, 0.6691, 0.5223, 0.6746, 0.5138, 0.775, 0.4766, 0.7691, 0.4762, 0.1144, 0.5277, 0.1129, 0.5314, 0.2093, 0.4764, 0.2105, 0.4766, 0.3404, 0.5348, 0.3402, 0.5347, 0.4041, 0.4765, 0.4029, 0.4764, 0.5695, 0.5294, 0.5742, 0.5223, 0.6746, 0.4762, 0.6691, 0.08854, 0.278, 0.09409, 0.2799, 0.09932, 0.2575, 0.08857, 0.2537, 0.4766, 0.283, 0.5338, 0.282, 0.5348, 0.3402, 0.4766, 0.3404, 0.4765, 0.4794, 0.5331, 0.4825, 0.5294, 0.5742, 0.4764, 0.5695, 0.08851, 0.3038, 0.09409, 0.2799, 0.08854, 0.278, 0.4766, 0.7691, 0.5138, 0.775, 0.5018, 0.8917, 0.4766, 0.8874, 0.4764, 0.2105, 0.5314, 0.2093, 0.5338, 0.282, 0.4766, 0.283, 0.5338, 0.282, 0.5933, 0.2759, 0.5958, 0.338, 0.5348, 0.3402, 0.5331, 0.4825, 0.5926, 0.4917, 0.5838, 0.5888, 0.5294, 0.5742, 0.08851, 0.3038, 0.0988, 0.2855, 0.09409, 0.2799, 0.5138, 0.775, 0.5504, 0.7922, 0.5257, 0.9038, 0.5018, 0.8917, 0.5314, 0.2093, 0.5875, 0.1994, 0.5933, 0.2759, 0.5338, 0.282, 0.5347, 0.4041, 0.596, 0.4069, 0.5926, 0.4917, 0.5331, 0.4825, 0.5223, 0.6746, 0.5689, 0.6921, 0.5504, 0.7922, 0.5138, 0.775, 0.5277, 0.1129, 0.5785, 0.1017, 0.5875, 0.1994, 0.5314, 0.2093, 0.5348, 0.3402, 0.5958, 0.338, 0.596, 0.4069, 0.5347, 0.4041, 0.5294, 0.5742, 0.5838, 0.5888, 0.5689, 0.6921, 0.5223, 0.6746, 0.09409, 0.2799, 0.0988, 0.2855, 0.1085, 0.2683, 0.09932, 0.2575, 0.5958, 0.338, 0.664, 0.3316, 0.6653, 0.4117, 0.596, 0.4069, 0.5838, 0.5888, 0.6419, 0.6162, 0.6163, 0.7235, 0.5689, 0.6921, 0.0988, 0.2855, 0.102, 0.2939, 0.1146, 0.2845, 0.1085, 0.2683, 0.02804, 0.9994, 0.02677, 0.8355, 0.0255, 0.6708, 0.01945, 0.671, 0.02081, 0.8357, 0.02209, 0.9996, 0.5933, 0.2759, 0.6582, 0.2612, 0.664, 0.3316, 0.5958, 0.338, 0.5926, 0.4917, 0.6586, 0.5094, 0.6419, 0.6162, 0.5838, 0.5888, 0.08851, 0.3038, 0.102, 0.2939, 0.0988, 0.2855, 0.5504, 0.7922, 0.586, 0.8213, 0.5479, 0.9231, 0.5257, 0.9038, 0.5875, 0.1994, 0.6463, 0.1784, 0.6582, 0.2612, 0.5933, 0.2759, 0.596, 0.4069, 0.6653, 0.4117, 0.6586, 0.5094, 0.5926, 0.4917, 0.5689, 0.6921, 0.6163, 0.7235, 0.586, 0.8213, 0.5504, 0.7922, 0.5785, 0.1017, 0.6275, 0.08051, 0.6463, 0.1784, 0.5875, 0.1994, 0.6463, 0.1784, 0.7076, 0.1362, 0.733, 0.227, 0.6582, 0.2612, 0.6653, 0.4117, 0.752, 0.421, 0.7362, 0.5441, 0.6586, 0.5094, 0.6163, 0.7235, 0.6632, 0.774, 0.618, 0.8651, 0.586, 0.8213, 0.6275, 0.08051, 0.6736, 0.04451, 0.7076, 0.1362, 0.6463, 0.1784, 0.664, 0.3316, 0.7471, 0.3153, 0.752, 0.421, 0.6653, 0.4117, 0.6419, 0.6162, 0.7044, 0.6644, 0.6632, 0.774, 0.6163, 0.7235, 0.102, 0.2939, 0.1031, 0.3038, 0.1168, 0.3036, 0.1146, 0.2845, 0.6582, 0.2612, 0.733, 0.227, 0.7471, 0.3153, 0.664, 0.3316, 0.6586, 0.5094, 0.7362, 0.5441, 0.7044, 0.6644, 0.6419, 0.6162, 0.08851, 0.3038, 0.1031, 0.3038, 0.102, 0.2939, 0.586, 0.8213, 0.618, 0.8651, 0.566, 0.9499, 0.5479, 0.9231, 0.02209, 0.9996, 0.02081, 0.8357, 0.01945, 0.671, 0.01341, 0.6713, 0.01485, 0.8358, 0.01613, 0.9997, 0.05188, 0.9988, 0.05061, 0.8349, 0.04949, 0.6711, 0.04365, 0.6708, 0.04465, 0.8351, 0.04592, 0.999, 0.01613, 0.9997, 0.01485, 0.8358, 0.01341, 0.6713, 0.007376, 0.6716, 0.008888, 0.836, 0.01017, 0.9999, 0.03996, 0.9991, 0.03869, 0.8352, 0.03761, 0.6706, 0.03155, 0.6707, 0.03273, 0.8354, 0.034, 0.9993, 0.01017, 0.9999, 0.008888, 0.836, 0.007376, 0.6716, 0.001496, 0.6722, 0.002929, 0.8361, 0.004209, 1.0, 0.04592, 0.999, 0.04465, 0.8351, 0.04365, 0.6708, 0.03761, 0.6706, 0.03869, 0.8352, 0.03996, 0.9991, 0.03761, 0.6706, 0.03763, 0.6639, 0.03152, 0.664, 0.03155, 0.6707, 0.03155, 0.6707, 0.03152, 0.664, 0.02544, 0.6641, 0.0255, 0.6708, 0.0255, 0.6708, 0.02544, 0.6641, 0.01936, 0.6643, 0.01945, 0.671, 0.01945, 0.671, 0.01936, 0.6643, 0.01322, 0.6646, 0.01341, 0.6713, 0.01341, 0.6713, 0.01322, 0.6646, 0.006993, 0.6649, 0.007376, 0.6716, 0.04949, 0.6711, 0.05047, 0.6645, 0.04382, 0.664, 0.04365, 0.6708, 0.007376, 0.6716, 0.006993, 0.6649, 0.0003679, 0.6656, 0.001496, 0.6722, 0.04365, 0.6708, 0.04382, 0.664, 0.03763, 0.6639, 0.03761, 0.6706, 0.02544, 0.6641, 0.02534, 0.652, 0.01925, 0.652, 0.01936, 0.6643, 0.01936, 0.6643, 0.01925, 0.652, 0.0131, 0.6523, 0.01322, 0.6646, 0.01322, 0.6646, 0.0131, 0.6523, 0.006803, 0.6522, 0.006993, 0.6649, 0.05047, 0.6645, 0.05061, 0.6508, 0.04387, 0.6514, 0.04382, 0.664, 0.006993, 0.6649, 0.006803, 0.6522, 2.001e-08, 0.652, 0.0003679, 0.6656, 0.04382, 0.664, 0.04387, 0.6514, 0.03759, 0.6516, 0.03763, 0.6639, 0.03763, 0.6639, 0.03759, 0.6516, 0.03142, 0.6517, 0.03152, 0.664, 0.03152, 0.664, 0.03142, 0.6517, 0.02534, 0.652, 0.02544, 0.6641, 0.05061, 0.6508, 0.0492, 0.6409, 0.04335, 0.6416, 0.04387, 0.6514, 0.006803, 0.6522, 0.007063, 0.6423, 0.001192, 0.6419, 2.001e-08, 0.652, 0.04387, 0.6514, 0.04335, 0.6416, 0.0373, 0.6418, 0.03759, 0.6516, 0.03759, 0.6516, 0.0373, 0.6418, 0.03128, 0.642, 0.03142, 0.6517, 0.03142, 0.6517, 0.03128, 0.642, 0.02526, 0.6423, 0.02534, 0.652, 0.02534, 0.652, 0.02526, 0.6423, 0.0192, 0.6422, 0.01925, 0.652, 0.01925, 0.652, 0.0192, 0.6422, 0.01312, 0.6425, 0.0131, 0.6523, 0.0131, 0.6523, 0.01312, 0.6425, 0.007063, 0.6423, 0.006803, 0.6522, 0.03128, 0.642, 0.03121, 0.6364, 0.02517, 0.6366, 0.02526, 0.6423, 0.0373, 0.6418, 0.03721, 0.6362, 0.03121, 0.6364, 0.03128, 0.642, 0.02526, 0.6423, 0.02517, 0.6366, 0.01912, 0.6366, 0.0192, 0.6422, 0.0192, 0.6422, 0.01912, 0.6366, 0.01308, 0.6368, 0.01312, 0.6425, 0.01312, 0.6425, 0.01308, 0.6368, 0.007072, 0.6368, 0.007063, 0.6423, 0.0492, 0.6409, 0.04901, 0.6359, 0.04316, 0.636, 0.04335, 0.6416, 0.007063, 0.6423, 0.007072, 0.6368, 0.001153, 0.6369, 0.001192, 0.6419, 0.04335, 0.6416, 0.04316, 0.636, 0.03721, 0.6362, 0.0373, 0.6418, 0.007072, 0.6368, 0.008351, 0.3699, 0.01624, 0.1299, 0.0118, 0.1302, 0.002097, 0.3695, 0.001153, 0.6369, 0.04901, 0.6359, 0.05195, 0.3712, 0.04972, 0.1314, 0.04519, 0.1307, 0.04572, 0.3712, 0.04316, 0.636, 0.04316, 0.636, 0.04572, 0.3712, 0.04519, 0.1307, 0.04046, 0.1301, 0.03949, 0.3711, 0.03721, 0.6362, 0.03721, 0.6362, 0.03949, 0.3711, 0.04046, 0.1301, 0.03558, 0.1296, 0.03327, 0.3709, 0.03121, 0.6364, 0.03121, 0.6364, 0.03327, 0.3709, 0.03558, 0.1296, 0.03065, 0.1293, 0.02705, 0.3708, 0.02517, 0.6366, 0.02517, 0.6366, 0.02705, 0.3708, 0.03065, 0.1293, 0.02571, 0.1293, 0.02082, 0.3705, 0.01912, 0.6366, 0.01912, 0.6366, 0.02082, 0.3705, 0.02571, 0.1293, 0.0209, 0.1296, 0.01459, 0.3702, 0.01308, 0.6368, 0.01308, 0.6368, 0.01459, 0.3702, 0.0209, 0.1296, 0.01624, 0.1299, 0.008351, 0.3699, 0.007072, 0.6368, 0.03558, 0.1296, 0.03606, 0.1074, 0.03035, 0.1071, 0.03065, 0.1293, 0.03065, 0.1293, 0.03035, 0.1071, 0.02473, 0.1074, 0.02571, 0.1293, 0.02571, 0.1293, 0.02473, 0.1074, 0.01914, 0.1086, 0.0209, 0.1296, 0.0209, 0.1296, 0.01914, 0.1086, 0.0137, 0.11, 0.01624, 0.1299, 0.01624, 0.1299, 0.0137, 0.11, 0.008623, 0.1124, 0.0118, 0.1302, 0.04972, 0.1314, 0.05287, 0.1125, 0.04742, 0.1099, 0.04519, 0.1307, 0.04519, 0.1307, 0.04742, 0.1099, 0.04175, 0.1084, 0.04046, 0.1301, 0.04046, 0.1301, 0.04175, 0.1084, 0.03606, 0.1074, 0.03558, 0.1296, 0.04742, 0.1099, 0.04946, 0.09282, 0.04289, 0.09134, 0.04175, 0.1084, 0.04175, 0.1084, 0.04289, 0.09134, 0.03647, 0.09055, 0.03606, 0.1074, 0.03606, 0.1074, 0.03647, 0.09055, 0.03019, 0.0904, 0.03035, 0.1071, 0.03035, 0.1071, 0.03019, 0.0904, 0.02396, 0.09101, 0.02473, 0.1074, 0.02473, 0.1074, 0.02396, 0.09101, 0.0177, 0.0921, 0.01914, 0.1086, 0.01914, 0.1086, 0.0177, 0.0921, 0.01152, 0.09403, 0.0137, 0.11, 0.0137, 0.11, 0.01152, 0.09403, 0.005357, 0.09716, 0.008623, 0.1124, 0.05287, 0.1125, 0.05616, 0.09568, 0.04946, 0.09282, 0.04742, 0.1099, 0.0177, 0.0921, 0.0166, 0.07707, 0.009686, 0.07869, 0.01152, 0.09403, 0.01152, 0.09403, 0.009686, 0.07869, 0.002331, 0.08145, 0.005357, 0.09716, 0.05616, 0.09568, 0.05886, 0.07827, 0.05085, 0.07626, 0.04946, 0.09282, 0.04946, 0.09282, 0.05085, 0.07626, 0.04345, 0.07545, 0.04289, 0.09134, 0.04289, 0.09134, 0.04345, 0.07545, 0.03651, 0.07531, 0.03647, 0.09055, 0.03647, 0.09055, 0.03651, 0.07531, 0.02985, 0.07556, 0.03019, 0.0904, 0.03019, 0.0904, 0.02985, 0.07556, 0.02326, 0.07612, 0.02396, 0.09101, 0.02396, 0.09101, 0.02326, 0.07612, 0.0166, 0.07707, 0.0177, 0.0921, 0.03651, 0.07531, 0.03621, 0.0626, 0.02949, 0.06326, 0.02985, 0.07556, 0.02985, 0.07556, 0.02949, 0.06326, 0.02287, 0.06376, 0.02326, 0.07612, 0.02326, 0.07612, 0.02287, 0.06376, 0.01606, 0.0643, 0.0166, 0.07707, 0.0166, 0.07707, 0.01606, 0.0643, 0.008692, 0.06492, 0.009686, 0.07869, 0.009686, 0.07869, 0.008692, 0.06492, 0.0003304, 0.06624, 0.002331, 0.08145, 0.05886, 0.07827, 0.06025, 0.06122, 0.05113, 0.06123, 0.05085, 0.07626, 0.05085, 0.07626, 0.05113, 0.06123, 0.04331, 0.06186, 0.04345, 0.07545, 0.04345, 0.07545, 0.04331, 0.06186, 0.03621, 0.0626, 0.03651, 0.07531, 0.02287, 0.06376, 0.0227, 0.05359, 0.01599, 0.05355, 0.01606, 0.0643, 0.01606, 0.0643, 0.01599, 0.05355, 0.008658, 0.05298, 0.008692, 0.06492, 0.008692, 0.06492, 0.008658, 0.05298, -4.194e-09, 0.05202, 0.0003304, 0.06624, 0.06025, 0.06122, 0.05979, 0.04559, 0.05043, 0.04839, 0.05113, 0.06123, 0.05113, 0.06123, 0.05043, 0.04839, 0.04268, 0.05058, 0.04331, 0.06186, 0.04331, 0.06186, 0.04268, 0.05058, 0.03574, 0.05215, 0.03621, 0.0626, 0.03621, 0.0626, 0.03574, 0.05215, 0.02918, 0.05315, 0.02949, 0.06326, 0.02949, 0.06326, 0.02918, 0.05315, 0.0227, 0.05359, 0.02287, 0.06376, 0.008658, 0.05298, 0.009282, 0.04356, 0.001105, 0.04044, -4.194e-09, 0.05202, 0.05979, 0.04559, 0.05782, 0.03305, 0.0491, 0.03839, 0.05043, 0.04839, 0.05043, 0.04839, 0.0491, 0.03839, 0.04178, 0.04183, 0.04268, 0.05058, 0.04268, 0.05058, 0.04178, 0.04183, 0.03516, 0.04402, 0.03574, 0.05215, 0.03574, 0.05215, 0.03516, 0.04402, 0.02889, 0.04527, 0.02918, 0.05315, 0.02918, 0.05315, 0.02889, 0.04527, 0.02268, 0.04565, 0.0227, 0.05359, 0.0227, 0.05359, 0.02268, 0.04565, 0.01626, 0.04515, 0.01599, 0.05355, 0.01599, 0.05355, 0.01626, 0.04515, 0.009282, 0.04356, 0.008658, 0.05298, 0.04178, 0.04183, 0.04067, 0.03436, 0.0345, 0.037, 0.03516, 0.04402, 0.03516, 0.04402, 0.0345, 0.037, 0.0286, 0.03844, 0.02889, 0.04527, 0.02889, 0.04527, 0.0286, 0.03844, 0.02274, 0.03875, 0.02268, 0.04565, 0.02268, 0.04565, 0.02274, 0.03875, 0.01673, 0.03793, 0.01626, 0.04515, 0.01626, 0.04515, 0.01673, 0.03793, 0.01032, 0.03556, 0.009282, 0.04356, 0.009282, 0.04356, 0.01032, 0.03556, 0.003121, 0.0308, 0.001105, 0.04044, 0.05782, 0.03305, 0.05489, 0.02288, 0.04735, 0.03003, 0.0491, 0.03839, 0.0491, 0.03839, 0.04735, 0.03003, 0.04067, 0.03436, 0.04178, 0.04183, 0.01032, 0.03556, 0.01214, 0.02634, 0.006529, 0.02093, 0.003121, 0.0308, 0.05489, 0.02288, 0.05022, 0.01264, 0.04452, 0.02055, 0.04735, 0.03003, 0.04735, 0.03003, 0.04452, 0.02055, 0.03892, 0.02556, 0.04067, 0.03436, 0.04067, 0.03436, 0.03892, 0.02556, 0.03351, 0.02856, 0.0345, 0.037, 0.0345, 0.037, 0.03351, 0.02856, 0.02824, 0.03014, 0.0286, 0.03844, 0.0286, 0.03844, 0.02824, 0.03014, 0.02295, 0.03036, 0.02274, 0.03875, 0.02274, 0.03875, 0.02295, 0.03036, 0.01759, 0.02931, 0.01673, 0.03793, 0.01673, 0.03793, 0.01759, 0.02931, 0.01214, 0.02634, 0.01032, 0.03556, 0.02295, 0.03036, 0.02315, 0.02359, 0.01846, 0.02259, 0.01759, 0.02931, 0.01759, 0.02931, 0.01846, 0.02259, 0.01392, 0.01958, 0.01214, 0.02634, 0.01214, 0.02634, 0.01392, 0.01958, 0.009667, 0.01422, 0.006529, 0.02093, 0.05022, 0.01264, 0.04587, 0.005807, 0.04182, 0.01371, 0.04452, 0.02055, 0.04452, 0.02055, 0.04182, 0.01371, 0.03726, 0.01871, 0.03892, 0.02556, 0.03892, 0.02556, 0.03726, 0.01871, 0.03258, 0.0218, 0.03351, 0.02856, 0.03351, 0.02856, 0.03258, 0.0218, 0.02787, 0.02342, 0.02824, 0.03014, 0.02824, 0.03014, 0.02787, 0.02342, 0.02315, 0.02359, 0.02295, 0.03036, 0.04587, 0.005807, 0.03934, -3.209e-08, 0.03718, 0.004947, 0.04182, 0.01371, 0.04182, 0.01371, 0.03718, 0.004947, 0.03409, 0.008808, 0.03726, 0.01871, 0.03726, 0.01871, 0.03409, 0.008808, 0.03064, 0.01141, 0.03258, 0.0218, 0.03258, 0.0218, 0.03064, 0.01141, 0.02705, 0.01282, 0.02787, 0.02342, 0.02787, 0.02342, 0.02705, 0.01282, 0.02349, 0.01305, 0.02315, 0.02359, 0.02315, 0.02359, 0.02349, 0.01305, 0.02002, 0.0124, 0.01846, 0.02259, 0.01846, 0.02259, 0.02002, 0.0124, 0.01696, 0.01024, 0.01392, 0.01958, 0.01392, 0.01958, 0.01696, 0.01024, 0.01454, 0.006836, 0.009667, 0.01422])
me_sphere_001.materials.append(mat_material_004)
me_sphere_001.update()
me_sphere_002 = bpy.data.meshes.new('Sphere.002')
me_sphere_002.from_pydata([(3.649e-10, 0.009872, 0.03226), (0.003778, 0.00912, 0.03226), (0.00698, 0.00698, 0.03226), (0.00912, 0.003778, 0.03226), (0.009872, -2.864e-09, 0.03226), (0.00912, -0.003778, 0.03226), (0.00698, -0.00698, 0.03226), (0.003778, -0.00912, 0.03226), (-2.891e-09, -0.009872, 0.03226), (-0.003778, -0.00912, 0.03226), (-0.00698, -0.00698, 0.03226), (-0.00912, -0.003778, 0.03226), (-0.009872, 3.649e-09, 0.03226), (-0.00912, 0.003778, 0.03226), (-0.00698, 0.00698, 0.03226), (-0.003778, 0.00912, 0.03226), (2.848e-10, 0.01969, 0.02183), (0.007535, 0.01819, 0.02183), (0.01392, 0.01392, 0.02183), (0.01819, 0.007535, 0.02183), (0.01969, -5.809e-09, 0.02183), (0.01819, -0.007535, 0.02183), (0.01392, -0.01392, 0.02183), (0.007535, -0.01819, 0.02183), (-6.21e-09, -0.01969, 0.02183), (-0.007535, -0.01819, 0.02183), (-0.01392, -0.01392, 0.02183), (-0.01819, -0.007535, 0.02183), (-0.01969, 7.18e-09, 0.02183), (-0.01819, 0.007535, 0.02183), (-0.01392, 0.01392, 0.02183), (-0.007535, 0.01819, 0.02183), (9.535e-11, 0.02923, 0.009812), (0.01118, 0.027, 0.009812), (0.02067, 0.02067, 0.009812), (0.027, 0.01118, 0.009812), (0.02923, -8.699e-09, 0.009812), (0.027, -0.01118, 0.009812), (0.02067, -0.02067, 0.009812), (0.01118, -0.027, 0.009812), (-9.545e-09, -0.02923, 0.009812), (-0.01118, -0.027, 0.009812), (-0.02067, -0.02067, 0.009812), (-0.027, -0.01118, 0.009812), (-0.02923, 1.058e-08, 0.009812), (-0.027, 0.01118, 0.009812), (-0.02067, 0.02067, 0.009812), (-0.01118, 0.027, 0.009812), (-2.244e-11, 0.03906, -0.004771), (0.01495, 0.03609, -0.004771), (0.02762, 0.02762, -0.004771), (0.03609, 0.01495, -0.004771), (0.03906, -1.16e-08, -0.004771), (0.03609, -0.01495, -0.004771), (0.02762, -0.02762, -0.004771), (0.01495, -0.03609, -0.004771), (-1.291e-08, -0.03906, -0.004771), (-0.01495, -0.03609, -0.004771), (-0.02762, -0.02762, -0.004771), (-0.03609, -0.01495, -0.004771), (-0.03906, 1.417e-08, -0.004771), (-0.03609, 0.01495, -0.004771), (-0.02762, 0.02762, -0.004771), (-0.01495, 0.03609, -0.004771), (-2.14e-10, 0.04826, -0.02024), (0.01847, 0.04458, -0.02024), (0.03412, 0.03412, -0.02024), (0.04458, 0.01847, -0.02024), (0.04826, -1.421e-08, -0.02024), (0.04458, -0.01847, -0.02024), (0.03412, -0.03412, -0.02024), (0.01847, -0.04458, -0.02024), (-1.613e-08, -0.04826, -0.02024), (-0.01847, -0.04458, -0.02024), (-0.03412, -0.03412, -0.02024), (-0.04458, -0.01847, -0.02024), (-0.04826, 1.763e-08, -0.02024), (-0.04458, 0.01847, -0.02024), (-0.03412, 0.03412, -0.02024), (-0.01847, 0.04458, -0.02024), (-2.17e-10, 0.05208, -0.03678), (0.01993, 0.04812, -0.03678), (0.03683, 0.03683, -0.03678), (0.04812, 0.01993, -0.03678), (0.05208, -1.537e-08, -0.03678), (0.04812, -0.01993, -0.03678), (0.03683, -0.03683, -0.03678), (0.01993, -0.04812, -0.03678), (-1.74e-08, -0.05208, -0.03678), (-0.01993, -0.04812, -0.03678), (-0.03683, -0.03683, -0.03678), (-0.04812, -0.01993, -0.03678), (-0.05208, 1.899e-08, -0.03678), (-0.04812, 0.01993, -0.03678), (-0.03683, 0.03683, -0.03678), (-0.01993, 0.04812, -0.03678), (-1.278e-10, 0.0502, -0.05057), (0.01921, 0.04638, -0.05057), (0.0355, 0.0355, -0.05057), (0.04638, 0.01921, -0.05057), (0.0502, -1.481e-08, -0.05057), (0.04638, -0.01921, -0.05057), (0.0355, -0.0355, -0.05057), (0.01921, -0.04638, -0.05057), (-1.669e-08, -0.0502, -0.05057), (-0.01921, -0.04638, -0.05057), (-0.0355, -0.0355, -0.05057), (-0.04638, -0.01921, -0.05057), (-0.0502, 1.831e-08, -0.05057), (-0.04638, 0.01921, -0.05057), (-0.0355, 0.0355, -0.05057), (-0.01921, 0.04638, -0.05057), (-1.055e-10, 0.04529, -0.06139), (0.01733, 0.04185, -0.06139), (0.03203, 0.03203, -0.06139), (0.04185, 0.01733, -0.06139), (0.04529, -1.33e-08, -0.06139), (0.04185, -0.01733, -0.06139), (0.03203, -0.03203, -0.06139), (0.01733, -0.04185, -0.06139), (-1.505e-08, -0.04529, -0.06139), (-0.01733, -0.04185, -0.06139), (-0.03203, -0.03203, -0.06139), (-0.04185, -0.01733, -0.06139), (-0.04529, 1.658e-08, -0.06139), (-0.04185, 0.01733, -0.06139), (-0.03203, 0.03203, -0.06139), (-0.01733, 0.04185, -0.06139), (-1.837e-10, 0.03575, -0.07072), (0.01368, 0.03303, -0.07072), (0.02528, 0.02528, -0.07072), (0.03303, 0.01368, -0.07072), (0.03575, -1.061e-08, -0.07072), (0.03303, -0.01368, -0.07072), (0.02528, -0.02528, -0.07072), (0.01368, -0.03303, -0.07072), (-1.198e-08, -0.03575, -0.07072), (-0.01368, -0.03303, -0.07072), (-0.02528, -0.02528, -0.07072), (-0.03303, -0.01368, -0.07072), (-0.03575, 1.297e-08, -0.07072), (-0.03303, 0.01368, -0.07072), (-0.02528, 0.02528, -0.07072), (-0.01368, 0.03303, -0.07072), (-3.749e-10, 0.02789, -0.07602), (0.01067, 0.02577, -0.07602), (0.01972, 0.01972, -0.07602), (0.02577, 0.01067, -0.07602), (0.02789, -8.345e-09, -0.07602), (0.02577, -0.01067, -0.07602), (0.01972, -0.01972, -0.07602), (0.01067, -0.02577, -0.07602), (-9.574e-09, -0.02789, -0.07602), (-0.01067, -0.02577, -0.07602), (-0.01972, -0.01972, -0.07602), (-0.02577, -0.01067, -0.07602), (-0.02789, 1.005e-08, -0.07602), (-0.02577, 0.01067, -0.07602), (-0.01972, 0.01972, -0.07602), (-0.01067, 0.02577, -0.07602), (-7.03e-10, 0.01545, -0.07315), (0.005912, 0.01427, -0.07315), (0.01092, 0.01092, -0.07315), (0.01427, 0.005912, -0.07315), (0.01545, -4.553e-09, -0.07315), (0.01427, -0.005912, -0.07315), (0.01092, -0.01092, -0.07315), (0.005912, -0.01427, -0.07315), (-5.799e-09, -0.01545, -0.07315), (-0.005912, -0.01427, -0.07315), (-0.01092, -0.01092, -0.07315), (-0.01427, -0.005912, -0.07315), (-0.01545, 5.638e-09, -0.07315), (-0.01427, 0.005912, -0.07315), (-0.01092, 0.01092, -0.07315), (-0.005912, 0.01427, -0.07315), (-0.00912, 0.003778, 0.1199), (-0.009872, 3.649e-09, 0.1199), (-0.00698, -0.00698, 0.1199), (-0.00912, -0.003778, 0.1199), (-0.003778, -0.00912, 0.1199), (-2.891e-09, -0.009872, 0.1199), (0.003778, -0.00912, 0.1199), (0.00698, -0.00698, 0.1199), (0.00912, -0.003778, 0.1199), (0.009872, -2.864e-09, 0.1199), (0.00912, 0.003778, 0.1199), (0.00698, 0.00698, 0.1199), (0.003778, 0.00912, 0.1199), (3.649e-10, 0.009872, 0.1199), (-0.003778, 0.00912, 0.1199), (-0.00698, 0.00698, 0.1199), (-0.00912, 0.003778, 0.2098), (-0.009872, 3.649e-09, 0.2098), (-0.00698, -0.00698, 0.2098), (-0.00912, -0.003778, 0.2098), (-0.003778, -0.00912, 0.2098), (-2.891e-09, -0.009872, 0.2098), (0.003778, -0.00912, 0.2098), (0.00698, -0.00698, 0.2098), (0.00912, -0.003778, 0.2098), (0.009872, -2.864e-09, 0.2098), (0.00912, 0.003778, 0.2098), (0.00698, 0.00698, 0.2098), (0.003778, 0.00912, 0.2098), (3.649e-10, 0.009872, 0.2098), (-0.003778, 0.00912, 0.2098), (-0.00698, 0.00698, 0.2098)], [], [(5, 6, 183, 184), (14, 191, 176, 13), (4, 5, 184, 185), (12, 13, 176, 177), (11, 12, 177, 179), (3, 4, 185, 186), (11, 179, 178, 10), (2, 3, 186, 187), (9, 10, 178, 180), (1, 2, 187, 188), (8, 9, 180, 181), (0, 1, 188, 189), (7, 8, 181, 182), (15, 0, 189, 190), (6, 7, 182, 183), (14, 15, 190, 191), (5, 4, 20, 21), (12, 11, 27, 28), (4, 3, 19, 20), (11, 10, 26, 27), (3, 2, 18, 19), (10, 9, 25, 26), (2, 1, 17, 18), (9, 8, 24, 25), (0, 15, 31, 16), (1, 0, 16, 17), (8, 7, 23, 24), (15, 14, 30, 31), (7, 6, 22, 23), (14, 13, 29, 30), (6, 5, 21, 22), (13, 12, 28, 29), (31, 30, 46, 47), (23, 22, 38, 39), (30, 29, 45, 46), (22, 21, 37, 38), (29, 28, 44, 45), (21, 20, 36, 37), (28, 27, 43, 44), (20, 19, 35, 36), (27, 26, 42, 43), (19, 18, 34, 35), (26, 25, 41, 42), (18, 17, 33, 34), (25, 24, 40, 41), (16, 31, 47, 32), (17, 16, 32, 33), (24, 23, 39, 40), (42, 41, 57, 58), (34, 33, 49, 50), (41, 40, 56, 57), (32, 47, 63, 48), (33, 32, 48, 49), (40, 39, 55, 56), (47, 46, 62, 63), (39, 38, 54, 55), (46, 45, 61, 62), (38, 37, 53, 54), (45, 44, 60, 61), (37, 36, 52, 53), (44, 43, 59, 60), (36, 35, 51, 52), (43, 42, 58, 59), (35, 34, 50, 51), (53, 52, 68, 69), (60, 59, 75, 76), (52, 51, 67, 68), (59, 58, 74, 75), (51, 50, 66, 67), (58, 57, 73, 74), (50, 49, 65, 66), (57, 56, 72, 73), (48, 63, 79, 64), (49, 48, 64, 65), (56, 55, 71, 72), (63, 62, 78, 79), (55, 54, 70, 71), (62, 61, 77, 78), (54, 53, 69, 70), (61, 60, 76, 77), (75, 74, 90, 91), (67, 66, 82, 83), (74, 73, 89, 90), (66, 65, 81, 82), (73, 72, 88, 89), (64, 79, 95, 80), (65, 64, 80, 81), (72, 71, 87, 88), (79, 78, 94, 95), (71, 70, 86, 87), (78, 77, 93, 94), (70, 69, 85, 86), (77, 76, 92, 93), (69, 68, 84, 85), (76, 75, 91, 92), (68, 67, 83, 84), (80, 95, 111, 96), (81, 80, 96, 97), (88, 87, 103, 104), (95, 94, 110, 111), (87, 86, 102, 103), (94, 93, 109, 110), (86, 85, 101, 102), (93, 92, 108, 109), (85, 84, 100, 101), (92, 91, 107, 108), (84, 83, 99, 100), (91, 90, 106, 107), (83, 82, 98, 99), (90, 89, 105, 106), (82, 81, 97, 98), (89, 88, 104, 105), (102, 101, 117, 118), (109, 108, 124, 125), (101, 100, 116, 117), (108, 107, 123, 124), (100, 99, 115, 116), (107, 106, 122, 123), (99, 98, 114, 115), (106, 105, 121, 122), (98, 97, 113, 114), (105, 104, 120, 121), (96, 111, 127, 112), (97, 96, 112, 113), (104, 103, 119, 120), (111, 110, 126, 127), (103, 102, 118, 119), (110, 109, 125, 126), (112, 127, 143, 128), (113, 112, 128, 129), (120, 119, 135, 136), (127, 126, 142, 143), (119, 118, 134, 135), (126, 125, 141, 142), (118, 117, 133, 134), (125, 124, 140, 141), (117, 116, 132, 133), (124, 123, 139, 140), (116, 115, 131, 132), (123, 122, 138, 139), (115, 114, 130, 131), (122, 121, 137, 138), (114, 113, 129, 130), (121, 120, 136, 137), (139, 138, 154, 155), (131, 130, 146, 147), (138, 137, 153, 154), (130, 129, 145, 146), (137, 136, 152, 153), (128, 143, 159, 144), (129, 128, 144, 145), (136, 135, 151, 152), (143, 142, 158, 159), (135, 134, 150, 151), (142, 141, 157, 158), (134, 133, 149, 150), (141, 140, 156, 157), (133, 132, 148, 149), (140, 139, 155, 156), (132, 131, 147, 148), (152, 151, 167, 168), (159, 158, 174, 175), (151, 150, 166, 167), (158, 157, 173, 174), (150, 149, 165, 166), (157, 156, 172, 173), (149, 148, 164, 165), (156, 155, 171, 172), (148, 147, 163, 164), (155, 154, 170, 171), (147, 146, 162, 163), (154, 153, 169, 170), (146, 145, 161, 162), (153, 152, 168, 169), (144, 159, 175, 160), (145, 144, 160, 161), (160, 175, 174, 173, 172, 171, 170, 169, 168, 167, 166, 165, 164, 163, 162, 161), (187, 186, 202, 203), (180, 178, 194, 196), (188, 187, 203, 204), (181, 180, 196, 197), (189, 188, 204, 205), (182, 181, 197, 198), (191, 190, 206, 207), (190, 189, 205, 206), (183, 182, 198, 199), (176, 191, 207, 192), (184, 183, 199, 200), (177, 176, 192, 193), (185, 184, 200, 201), (179, 177, 193, 195), (186, 185, 201, 202), (178, 179, 195, 194)])
me_sphere_002.polygons.foreach_set('use_smooth', [True] * 193)
_k = set([(0, 1), (0, 15), (1, 2), (2, 3), (3, 4), (4, 5), (5, 6), (6, 7), (7, 8), (8, 9), (9, 10), (10, 11), (11, 12), (12, 13), (13, 14), (14, 15), (144, 145), (144, 159), (145, 146), (146, 147), (147, 148), (148, 149), (149, 150), (150, 151), (151, 152), (152, 153), (153, 154), (154, 155), (155, 156), (156, 157), (157, 158), (158, 159)])
me_sphere_002.attributes.new('sharp_edge', 'BOOLEAN', 'EDGE').data.foreach_set('value', [ (min(e.vertices), max(e.vertices)) in _k for e in me_sphere_002.edges])
_uv = me_sphere_002.uv_layers.new(name='UVMap')
_uv.uv.foreach_set('vector', [0.4375, 0.9167, 0.375, 0.9167, 0.0, 0.0, 0.0, 0.0, 0.875, 0.9167, 0.0, 0.0, 0.0, 0.0, 0.9375, 0.9167, 0.5, 0.9167, 0.4375, 0.9167, 0.0, 0.0, 0.0, 0.0, 0.0, 0.9167, 0.9375, 0.9167, 0.0, 0.0, 0.0, 0.0, 0.0625, 0.9167, 0.0, 0.9167, 0.0, 0.0, 0.0, 0.0, 0.5625, 0.9167, 0.5, 0.9167, 0.0, 0.0, 0.0, 0.0, 0.0625, 0.9167, 0.0, 0.0, 0.0, 0.0, 0.125, 0.9167, 0.625, 0.9167, 0.5625, 0.9167, 0.0, 0.0, 0.0, 0.0, 0.1875, 0.9167, 0.125, 0.9167, 0.0, 0.0, 0.0, 0.0, 0.6875, 0.9167, 0.625, 0.9167, 0.0, 0.0, 0.0, 0.0, 0.25, 0.9167, 0.1875, 0.9167, 0.0, 0.0, 0.0, 0.0, 0.75, 0.9167, 0.6875, 0.9167, 0.0, 0.0, 0.0, 0.0, 0.3125, 0.9167, 0.25, 0.9167, 0.0, 0.0, 0.0, 0.0, 0.8125, 0.9167, 0.75, 0.9167, 0.0, 0.0, 0.0, 0.0, 0.375, 0.9167, 0.3125, 0.9167, 0.0, 0.0, 0.0, 0.0, 0.875, 0.9167, 0.8125, 0.9167, 0.0, 0.0, 0.0, 0.0, 0.4375, 0.9167, 0.5, 0.9167, 0.5, 0.9167, 0.4375, 0.9167, 0.0, 0.9167, 0.0625, 0.9167, 0.0625, 0.9167, 0.0, 0.9167, 0.5, 0.9167, 0.5625, 0.9167, 0.5625, 0.9167, 0.5, 0.9167, 0.0625, 0.9167, 0.125, 0.9167, 0.125, 0.9167, 0.0625, 0.9167, 0.5625, 0.9167, 0.625, 0.9167, 0.625, 0.9167, 0.5625, 0.9167, 0.125, 0.9167, 0.1875, 0.9167, 0.1875, 0.9167, 0.125, 0.9167, 0.625, 0.9167, 0.6875, 0.9167, 0.6875, 0.9167, 0.625, 0.9167, 0.1875, 0.9167, 0.25, 0.9167, 0.25, 0.9167, 0.1875, 0.9167, 0.75, 0.9167, 0.8125, 0.9167, 0.8125, 0.9167, 0.75, 0.9167, 0.6875, 0.9167, 0.75, 0.9167, 0.75, 0.9167, 0.6875, 0.9167, 0.25, 0.9167, 0.3125, 0.9167, 0.3125, 0.9167, 0.25, 0.9167, 0.8125, 0.9167, 0.875, 0.9167, 0.875, 0.9167, 0.8125, 0.9167, 0.3125, 0.9167, 0.375, 0.9167, 0.375, 0.9167, 0.3125, 0.9167, 0.875, 0.9167, 0.9375, 0.9167, 0.9375, 0.9167, 0.875, 0.9167, 0.375, 0.9167, 0.4375, 0.9167, 0.4375, 0.9167, 0.375, 0.9167, 0.9375, 0.9167, 1.0, 0.9167, 1.0, 0.9167, 0.9375, 0.9167, 0.8125, 0.9167, 0.875, 0.9167, 0.875, 0.9167, 0.8125, 0.9167, 0.3125, 0.9167, 0.375, 0.9167, 0.375, 0.9167, 0.3125, 0.9167, 0.875, 0.9167, 0.9375, 0.9167, 0.9375, 0.9167, 0.875, 0.9167, 0.375, 0.9167, 0.4375, 0.9167, 0.4375, 0.9167, 0.375, 0.9167, 0.9375, 0.9167, 1.0, 0.9167, 1.0, 0.9167, 0.9375, 0.9167, 0.4375, 0.9167, 0.5, 0.9167, 0.5, 0.9167, 0.4375, 0.9167, 0.0, 0.9167, 0.0625, 0.9167, 0.0625, 0.9167, 0.0, 0.9167, 0.5, 0.9167, 0.5625, 0.9167, 0.5625, 0.9167, 0.5, 0.9167, 0.0625, 0.9167, 0.125, 0.9167, 0.125, 0.9167, 0.0625, 0.9167, 0.5625, 0.9167, 0.625, 0.9167, 0.625, 0.9167, 0.5625, 0.9167, 0.125, 0.9167, 0.1875, 0.9167, 0.1875, 0.9167, 0.125, 0.9167, 0.625, 0.9167, 0.6875, 0.9167, 0.6875, 0.9167, 0.625, 0.9167, 0.1875, 0.9167, 0.25, 0.9167, 0.25, 0.9167, 0.1875, 0.9167, 0.75, 0.9167, 0.8125, 0.9167, 0.8125, 0.9167, 0.75, 0.9167, 0.6875, 0.9167, 0.75, 0.9167, 0.75, 0.9167, 0.6875, 0.9167, 0.25, 0.9167, 0.3125, 0.9167, 0.3125, 0.9167, 0.25, 0.9167, 0.125, 0.9167, 0.1875, 0.9167, 0.1875, 0.9167, 0.125, 0.9167, 0.625, 0.9167, 0.6875, 0.9167, 0.6875, 0.9167, 0.625, 0.9167, 0.1875, 0.9167, 0.25, 0.9167, 0.25, 0.9167, 0.1875, 0.9167, 0.75, 0.9167, 0.8125, 0.9167, 0.8125, 0.9167, 0.75, 0.9167, 0.6875, 0.9167, 0.75, 0.9167, 0.75, 0.9167, 0.6875, 0.9167, 0.25, 0.9167, 0.3125, 0.9167, 0.3125, 0.9167, 0.25, 0.9167, 0.8125, 0.9167, 0.875, 0.9167, 0.875, 0.9167, 0.8125, 0.9167, 0.3125, 0.9167, 0.375, 0.9167, 0.375, 0.9167, 0.3125, 0.9167, 0.875, 0.9167, 0.9375, 0.9167, 0.9375, 0.9167, 0.875, 0.9167, 0.375, 0.9167, 0.4375, 0.9167, 0.4375, 0.9167, 0.375, 0.9167, 0.9375, 0.9167, 1.0, 0.9167, 1.0, 0.9167, 0.9375, 0.9167, 0.4375, 0.9167, 0.5, 0.9167, 0.5, 0.9167, 0.4375, 0.9167, 0.0, 0.9167, 0.0625, 0.9167, 0.0625, 0.9167, 0.0, 0.9167, 0.5, 0.9167, 0.5625, 0.9167, 0.5625, 0.9167, 0.5, 0.9167, 0.0625, 0.9167, 0.125, 0.9167, 0.125, 0.9167, 0.0625, 0.9167, 0.5625, 0.9167, 0.625, 0.9167, 0.625, 0.9167, 0.5625, 0.9167, 0.4375, 0.9167, 0.5, 0.9167, 0.5, 0.9167, 0.4375, 0.9167, 0.0, 0.9167, 0.0625, 0.9167, 0.0625, 0.9167, 0.0, 0.9167, 0.5, 0.9167, 0.5625, 0.9167, 0.5625, 0.9167, 0.5, 0.9167, 0.0625, 0.9167, 0.125, 0.9167, 0.125, 0.9167, 0.0625, 0.9167, 0.5625, 0.9167, 0.625, 0.9167, 0.625, 0.9167, 0.5625, 0.9167, 0.125, 0.9167, 0.1875, 0.9167, 0.1875, 0.9167, 0.125, 0.9167, 0.625, 0.9167, 0.6875, 0.9167, 0.6875, 0.9167, 0.625, 0.9167, 0.1875, 0.9167, 0.25, 0.9167, 0.25, 0.9167, 0.1875, 0.9167, 0.75, 0.9167, 0.8125, 0.9167, 0.8125, 0.9167, 0.75, 0.9167, 0.6875, 0.9167, 0.75, 0.9167, 0.75, 0.9167, 0.6875, 0.9167, 0.25, 0.9167, 0.3125, 0.9167, 0.3125, 0.9167, 0.25, 0.9167, 0.8125, 0.9167, 0.875, 0.9167, 0.875, 0.9167, 0.8125, 0.9167, 0.3125, 0.9167, 0.375, 0.9167, 0.375, 0.9167, 0.3125, 0.9167, 0.875, 0.9167, 0.9375, 0.9167, 0.9375, 0.9167, 0.875, 0.9167, 0.375, 0.9167, 0.4375, 0.9167, 0.4375, 0.9167, 0.375, 0.9167, 0.9375, 0.9167, 1.0, 0.9167, 1.0, 0.9167, 0.9375, 0.9167, 0.0625, 0.9167, 0.125, 0.9167, 0.125, 0.9167, 0.0625, 0.9167, 0.5625, 0.9167, 0.625, 0.9167, 0.625, 0.9167, 0.5625, 0.9167, 0.125, 0.9167, 0.1875, 0.9167, 0.1875, 0.9167, 0.125, 0.9167, 0.625, 0.9167, 0.6875, 0.9167, 0.6875, 0.9167, 0.625, 0.9167, 0.1875, 0.9167, 0.25, 0.9167, 0.25, 0.9167, 0.1875, 0.9167, 0.75, 0.9167, 0.8125, 0.9167, 0.8125, 0.9167, 0.75, 0.9167, 0.6875, 0.9167, 0.75, 0.9167, 0.75, 0.9167, 0.6875, 0.9167, 0.25, 0.9167, 0.3125, 0.9167, 0.3125, 0.9167, 0.25, 0.9167, 0.8125, 0.9167, 0.875, 0.9167, 0.875, 0.9167, 0.8125, 0.9167, 0.3125, 0.9167, 0.375, 0.9167, 0.375, 0.9167, 0.3125, 0.9167, 0.875, 0.9167, 0.9375, 0.9167, 0.9375, 0.9167, 0.875, 0.9167, 0.375, 0.9167, 0.4375, 0.9167, 0.4375, 0.9167, 0.375, 0.9167, 0.9375, 0.9167, 1.0, 0.9167, 1.0, 0.9167, 0.9375, 0.9167, 0.4375, 0.9167, 0.5, 0.9167, 0.5, 0.9167, 0.4375, 0.9167, 0.0, 0.9167, 0.0625, 0.9167, 0.0625, 0.9167, 0.0, 0.9167, 0.5, 0.9167, 0.5625, 0.9167, 0.5625, 0.9167, 0.5, 0.9167, 0.75, 0.9167, 0.8125, 0.9167, 0.8125, 0.9167, 0.75, 0.9167, 0.6875, 0.9167, 0.75, 0.9167, 0.75, 0.9167, 0.6875, 0.9167, 0.25, 0.9167, 0.3125, 0.9167, 0.3125, 0.9167, 0.25, 0.9167, 0.8125, 0.9167, 0.875, 0.9167, 0.875, 0.9167, 0.8125, 0.9167, 0.3125, 0.9167, 0.375, 0.9167, 0.375, 0.9167, 0.3125, 0.9167, 0.875, 0.9167, 0.9375, 0.9167, 0.9375, 0.9167, 0.875, 0.9167, 0.375, 0.9167, 0.4375, 0.9167, 0.4375, 0.9167, 0.375, 0.9167, 0.9375, 0.9167, 1.0, 0.9167, 1.0, 0.9167, 0.9375, 0.9167, 0.4375, 0.9167, 0.5, 0.9167, 0.5, 0.9167, 0.4375, 0.9167, 0.0, 0.9167, 0.0625, 0.9167, 0.0625, 0.9167, 0.0, 0.9167, 0.5, 0.9167, 0.5625, 0.9167, 0.5625, 0.9167, 0.5, 0.9167, 0.0625, 0.9167, 0.125, 0.9167, 0.125, 0.9167, 0.0625, 0.9167, 0.5625, 0.9167, 0.625, 0.9167, 0.625, 0.9167, 0.5625, 0.9167, 0.125, 0.9167, 0.1875, 0.9167, 0.1875, 0.9167, 0.125, 0.9167, 0.625, 0.9167, 0.6875, 0.9167, 0.6875, 0.9167, 0.625, 0.9167, 0.1875, 0.9167, 0.25, 0.9167, 0.25, 0.9167, 0.1875, 0.9167, 0.375, 0.9167, 0.4375, 0.9167, 0.4375, 0.9167, 0.375, 0.9167, 0.9375, 0.9167, 1.0, 0.9167, 1.0, 0.9167, 0.9375, 0.9167, 0.4375, 0.9167, 0.5, 0.9167, 0.5, 0.9167, 0.4375, 0.9167, 0.0, 0.9167, 0.0625, 0.9167, 0.0625, 0.9167, 0.0, 0.9167, 0.5, 0.9167, 0.5625, 0.9167, 0.5625, 0.9167, 0.5, 0.9167, 0.0625, 0.9167, 0.125, 0.9167, 0.125, 0.9167, 0.0625, 0.9167, 0.5625, 0.9167, 0.625, 0.9167, 0.625, 0.9167, 0.5625, 0.9167, 0.125, 0.9167, 0.1875, 0.9167, 0.1875, 0.9167, 0.125, 0.9167, 0.625, 0.9167, 0.6875, 0.9167, 0.6875, 0.9167, 0.625, 0.9167, 0.1875, 0.9167, 0.25, 0.9167, 0.25, 0.9167, 0.1875, 0.9167, 0.75, 0.9167, 0.8125, 0.9167, 0.8125, 0.9167, 0.75, 0.9167, 0.6875, 0.9167, 0.75, 0.9167, 0.75, 0.9167, 0.6875, 0.9167, 0.25, 0.9167, 0.3125, 0.9167, 0.3125, 0.9167, 0.25, 0.9167, 0.8125, 0.9167, 0.875, 0.9167, 0.875, 0.9167, 0.8125, 0.9167, 0.3125, 0.9167, 0.375, 0.9167, 0.375, 0.9167, 0.3125, 0.9167, 0.875, 0.9167, 0.9375, 0.9167, 0.9375, 0.9167, 0.875, 0.9167, 0.75, 0.9167, 0.8125, 0.9167, 0.8125, 0.9167, 0.75, 0.9167, 0.6875, 0.9167, 0.75, 0.9167, 0.75, 0.9167, 0.6875, 0.9167, 0.25, 0.9167, 0.3125, 0.9167, 0.3125, 0.9167, 0.25, 0.9167, 0.8125, 0.9167, 0.875, 0.9167, 0.875, 0.9167, 0.8125, 0.9167, 0.3125, 0.9167, 0.375, 0.9167, 0.375, 0.9167, 0.3125, 0.9167, 0.875, 0.9167, 0.9375, 0.9167, 0.9375, 0.9167, 0.875, 0.9167, 0.375, 0.9167, 0.4375, 0.9167, 0.4375, 0.9167, 0.375, 0.9167, 0.9375, 0.9167, 1.0, 0.9167, 1.0, 0.9167, 0.9375, 0.9167, 0.4375, 0.9167, 0.5, 0.9167, 0.5, 0.9167, 0.4375, 0.9167, 0.0, 0.9167, 0.0625, 0.9167, 0.0625, 0.9167, 0.0, 0.9167, 0.5, 0.9167, 0.5625, 0.9167, 0.5625, 0.9167, 0.5, 0.9167, 0.0625, 0.9167, 0.125, 0.9167, 0.125, 0.9167, 0.0625, 0.9167, 0.5625, 0.9167, 0.625, 0.9167, 0.625, 0.9167, 0.5625, 0.9167, 0.125, 0.9167, 0.1875, 0.9167, 0.1875, 0.9167, 0.125, 0.9167, 0.625, 0.9167, 0.6875, 0.9167, 0.6875, 0.9167, 0.625, 0.9167, 0.1875, 0.9167, 0.25, 0.9167, 0.25, 0.9167, 0.1875, 0.9167, 0.0625, 0.9167, 0.125, 0.9167, 0.125, 0.9167, 0.0625, 0.9167, 0.5625, 0.9167, 0.625, 0.9167, 0.625, 0.9167, 0.5625, 0.9167, 0.125, 0.9167, 0.1875, 0.9167, 0.1875, 0.9167, 0.125, 0.9167, 0.625, 0.9167, 0.6875, 0.9167, 0.6875, 0.9167, 0.625, 0.9167, 0.1875, 0.9167, 0.25, 0.9167, 0.25, 0.9167, 0.1875, 0.9167, 0.75, 0.9167, 0.8125, 0.9167, 0.8125, 0.9167, 0.75, 0.9167, 0.6875, 0.9167, 0.75, 0.9167, 0.75, 0.9167, 0.6875, 0.9167, 0.25, 0.9167, 0.3125, 0.9167, 0.3125, 0.9167, 0.25, 0.9167, 0.8125, 0.9167, 0.875, 0.9167, 0.875, 0.9167, 0.8125, 0.9167, 0.3125, 0.9167, 0.375, 0.9167, 0.375, 0.9167, 0.3125, 0.9167, 0.875, 0.9167, 0.9375, 0.9167, 0.9375, 0.9167, 0.875, 0.9167, 0.375, 0.9167, 0.4375, 0.9167, 0.4375, 0.9167, 0.375, 0.9167, 0.9375, 0.9167, 1.0, 0.9167, 1.0, 0.9167, 0.9375, 0.9167, 0.4375, 0.9167, 0.5, 0.9167, 0.5, 0.9167, 0.4375, 0.9167, 0.0, 0.9167, 0.0625, 0.9167, 0.0625, 0.9167, 0.0, 0.9167, 0.5, 0.9167, 0.5625, 0.9167, 0.5625, 0.9167, 0.5, 0.9167, 0.25, 0.9167, 0.3125, 0.9167, 0.3125, 0.9167, 0.25, 0.9167, 0.8125, 0.9167, 0.875, 0.9167, 0.875, 0.9167, 0.8125, 0.9167, 0.3125, 0.9167, 0.375, 0.9167, 0.375, 0.9167, 0.3125, 0.9167, 0.875, 0.9167, 0.9375, 0.9167, 0.9375, 0.9167, 0.875, 0.9167, 0.375, 0.9167, 0.4375, 0.9167, 0.4375, 0.9167, 0.375, 0.9167, 0.9375, 0.9167, 1.0, 0.9167, 1.0, 0.9167, 0.9375, 0.9167, 0.4375, 0.9167, 0.5, 0.9167, 0.5, 0.9167, 0.4375, 0.9167, 0.0, 0.9167, 0.0625, 0.9167, 0.0625, 0.9167, 0.0, 0.9167, 0.5, 0.9167, 0.5625, 0.9167, 0.5625, 0.9167, 0.5, 0.9167, 0.0625, 0.9167, 0.125, 0.9167, 0.125, 0.9167, 0.0625, 0.9167, 0.5625, 0.9167, 0.625, 0.9167, 0.625, 0.9167, 0.5625, 0.9167, 0.125, 0.9167, 0.1875, 0.9167, 0.1875, 0.9167, 0.125, 0.9167, 0.625, 0.9167, 0.6875, 0.9167, 0.6875, 0.9167, 0.625, 0.9167, 0.1875, 0.9167, 0.25, 0.9167, 0.25, 0.9167, 0.1875, 0.9167, 0.75, 0.9167, 0.8125, 0.9167, 0.8125, 0.9167, 0.75, 0.9167, 0.6875, 0.9167, 0.75, 0.9167, 0.75, 0.9167, 0.6875, 0.9167, 0.75, 0.9167, 0.8125, 0.9167, 0.875, 0.9167, 0.9375, 0.9167, 0.0, 0.9167, 0.0625, 0.9167, 0.125, 0.9167, 0.1875, 0.9167, 0.25, 0.9167, 0.3125, 0.9167, 0.375, 0.9167, 0.4375, 0.9167, 0.5, 0.9167, 0.5625, 0.9167, 0.625, 0.9167, 0.6875, 0.9167, 0.0, 0.0, 0.0, 0.0, 0.0, 0.0, 0.0, 0.0, 0.0, 0.0, 0.0, 0.0, 0.0, 0.0, 0.0, 0.0, 0.0, 0.0, 0.0, 0.0, 0.0, 0.0, 0.0, 0.0, 0.0, 0.0, 0.0, 0.0, 0.0, 0.0, 0.0, 0.0, 0.0, 0.0, 0.0, 0.0, 0.0, 0.0, 0.0, 0.0, 0.0, 0.0, 0.0, 0.0, 0.0, 0.0, 0.0, 0.0, 0.0, 0.0, 0.0, 0.0, 0.0, 0.0, 0.0, 0.0, 0.0, 0.0, 0.0, 0.0, 0.0, 0.0, 0.0, 0.0, 0.0, 0.0, 0.0, 0.0, 0.0, 0.0, 0.0, 0.0, 0.0, 0.0, 0.0, 0.0, 0.0, 0.0, 0.0, 0.0, 0.0, 0.0, 0.0, 0.0, 0.0, 0.0, 0.0, 0.0, 0.0, 0.0, 0.0, 0.0, 0.0, 0.0, 0.0, 0.0, 0.0, 0.0, 0.0, 0.0, 0.0, 0.0, 0.0, 0.0, 0.0, 0.0, 0.0, 0.0, 0.0, 0.0, 0.0, 0.0, 0.0, 0.0, 0.0, 0.0, 0.0, 0.0, 0.0, 0.0, 0.0, 0.0, 0.0, 0.0, 0.0, 0.0, 0.0, 0.0])
me_sphere_002.materials.append(None)
me_sphere_002.update()
me_cylinder = bpy.data.meshes.new('Cylinder')
me_cylinder.from_pydata([(0.0, 0.02, -0.0005), (0.0, 0.02, 0.0005), (0.007654, 0.01848, -0.0005), (0.007654, 0.01848, 0.0005), (0.01414, 0.01414, -0.0005), (0.01414, 0.01414, 0.0005), (0.01848, 0.007654, -0.0005), (0.01848, 0.007654, 0.0005), (0.02, 0.0, -0.0005), (0.02, 0.0, 0.0005), (0.01848, -0.007654, -0.0005), (0.01848, -0.007654, 0.0005), (0.01414, -0.01414, -0.0005), (0.01414, -0.01414, 0.0005), (0.007654, -0.01848, -0.0005), (0.007654, -0.01848, 0.0005), (0.0, -0.02, -0.0005), (0.0, -0.02, 0.0005), (-0.007654, -0.01848, -0.0005), (-0.007654, -0.01848, 0.0005), (-0.01414, -0.01414, -0.0005), (-0.01414, -0.01414, 0.0005), (-0.01848, -0.007654, -0.0005), (-0.01848, -0.007654, 0.0005), (-0.02, 0.0, -0.0005), (-0.02, 0.0, 0.0005), (-0.01848, 0.007654, -0.0005), (-0.01848, 0.007654, 0.0005), (-0.01414, 0.01414, -0.0005), (-0.01414, 0.01414, 0.0005), (-0.007654, 0.01848, -0.0005), (-0.007654, 0.01848, 0.0005)], [], [(0, 1, 3, 2), (2, 3, 5, 4), (4, 5, 7, 6), (6, 7, 9, 8), (8, 9, 11, 10), (10, 11, 13, 12), (12, 13, 15, 14), (14, 15, 17, 16), (16, 17, 19, 18), (18, 19, 21, 20), (20, 21, 23, 22), (22, 23, 25, 24), (24, 25, 27, 26), (26, 27, 29, 28), (28, 29, 31, 30), (30, 31, 1, 0)])
me_cylinder.polygons.foreach_set('use_smooth', [True] * 16)
_uv = me_cylinder.uv_layers.new(name='UVMap')
_uv.uv.foreach_set('vector', [1.0, 0.5, 1.0, 1.0, 0.9375, 1.0, 0.9375, 0.5, 0.9375, 0.5, 0.9375, 1.0, 0.875, 1.0, 0.875, 0.5, 0.875, 0.5, 0.875, 1.0, 0.8125, 1.0, 0.8125, 0.5, 0.8125, 0.5, 0.8125, 1.0, 0.75, 1.0, 0.75, 0.5, 0.75, 0.5, 0.75, 1.0, 0.6875, 1.0, 0.6875, 0.5, 0.6875, 0.5, 0.6875, 1.0, 0.625, 1.0, 0.625, 0.5, 0.625, 0.5, 0.625, 1.0, 0.5625, 1.0, 0.5625, 0.5, 0.5625, 0.5, 0.5625, 1.0, 0.5, 1.0, 0.5, 0.5, 0.5, 0.5, 0.5, 1.0, 0.4375, 1.0, 0.4375, 0.5, 0.4375, 0.5, 0.4375, 1.0, 0.375, 1.0, 0.375, 0.5, 0.375, 0.5, 0.375, 1.0, 0.3125, 1.0, 0.3125, 0.5, 0.3125, 0.5, 0.3125, 1.0, 0.25, 1.0, 0.25, 0.5, 0.25, 0.5, 0.25, 1.0, 0.1875, 1.0, 0.1875, 0.5, 0.1875, 0.5, 0.1875, 1.0, 0.125, 1.0, 0.125, 0.5, 0.125, 0.5, 0.125, 1.0, 0.0625, 1.0, 0.0625, 0.5, 0.0625, 0.5, 0.0625, 1.0, 0.0, 1.0, 0.0, 0.5])
me_cylinder.materials.append(mat_material_001)
me_cylinder.update()

# ---- objects
ob_flask = bpy.data.objects.new('Flask', me_sphere_001)
ob_fluid = bpy.data.objects.new('Fluid', me_sphere_002)
ob_cylinder = bpy.data.objects.new('Cylinder', me_cylinder)

# ---- transforms, parenting, visibility, modifiers, constraints
ob_flask.location = (1.041e-09, 2.446e-09, 0.1008)
ob_fluid.parent = ob_flask
ob_fluid.matrix_parent_inverse = Matrix(((1.0, -0.0, 0.0, -1.041e-09), (-0.0, 1.0, -0.0, -2.446e-09), (0.0, -0.0, 1.0, -0.1008), (-0.0, 0.0, -0.0, 1.0)))
ob_fluid.location = (-2.149e-10, -0.02082, 0.1008)
ob_fluid.rotation_euler = (-1.571, 0.0, 0.0)
ob_cylinder.parent = ob_flask
ob_cylinder.matrix_parent_inverse = Matrix(((1.0, -0.0, 0.0, -1.041e-09), (-0.0, 1.0, -0.0, -2.446e-09), (0.0, -0.0, 1.0, -0.1008), (-0.0, 0.0, -0.0, 1.0)))
ob_cylinder.location = (0.0, 0.0836, 0.1007)
ob_cylinder.rotation_euler = (1.571, -0.0, 0.0)
ob_cylinder.scale = (0.7025, 0.7025, 0.7025)

# ---- collection membership
col_collection.objects.link(ob_flask)
col_collection.objects.link(ob_fluid)
col_collection.objects.link(ob_cylinder)

# ---- scene / render settings (as saved in the file)
scene.frame_start = 1; scene.frame_end = 250; scene.frame_set(16)
scene.render.engine = 'BLENDER_EEVEE_NEXT'
scene.cycles.sampling_pattern = 'TABULATED_SOBOL'
scene.eevee.ray_tracing_options.trace_max_roughness = 0.0
bpy.context.view_layer.update()

# ---- added for rendering (the .blend has no active camera and no usable light): camera, sun
cam_auto = bpy.data.cameras.new('AutoCamera')
cam_auto.lens = 50.0
cam_auto.sensor_width = 36.0
cam_auto.clip_end = 1000.0
ob_auto_camera = bpy.data.objects.new('AutoCamera', cam_auto)
scene.collection.objects.link(ob_auto_camera)
ob_auto_camera.location = (0.309803, -0.32696, 0.348638)
ob_auto_camera.rotation_euler = (1.09748, -7.21219e-08, 0.694738)
scene.camera = ob_auto_camera
light_auto_sun = bpy.data.lights.new('AutoSun', 'SUN')
light_auto_sun.energy = 3.0
light_auto_sun.angle = 0.0523599
ob_auto_sun = bpy.data.objects.new('AutoSun', light_auto_sun)
scene.collection.objects.link(ob_auto_sun)
ob_auto_sun.rotation_euler = (0.872665, 0.174533, 0.523599)
bpy.context.view_layer.update()

